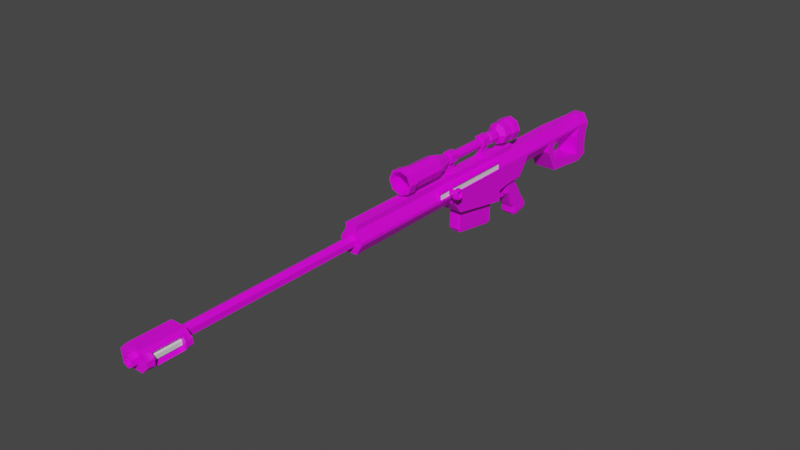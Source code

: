 # Source: LS-50.blend  (saved by Blender 3.2.14; exported with 4.5.12 LTS)
import bpy
from mathutils import Matrix  # noqa: F401  (used for matrix-valued properties, if any)

bpy.ops.wm.read_factory_settings(use_empty=True)
scene = bpy.context.scene
scene.name = 'Scene'

# ---- collections
col_collection = bpy.data.collections.new('Collection'); scene.collection.children.link(col_collection)

# ---- images (referenced by path relative to the original .blend; pixels are not part of the script)
import os
ASSET_DIR = os.environ.get("B2B_ASSET_DIR", "")  # directory of the original .blend (textures are referenced by path, not embedded)
HERE = os.path.dirname(os.path.abspath(__file__))  # packed textures are extracted next to this script under _unpacked/

def load_image(name, relpath, width, height, colorspace="sRGB"):
    """Load a texture the original file referenced (path relative to the .blend, or extracted next to this script)."""
    p = next((c for c in (os.path.join(HERE, relpath), os.path.join(ASSET_DIR, relpath)) if relpath and os.path.exists(c)), "")
    if p:
        img = bpy.data.images.load(p, check_existing=True)
        img.name = name
    else:  # same state as the original file: an image datablock whose file is absent (Cycles renders it pink)
        img = bpy.data.images.new(name, width, height)
        img.source = "FILE"
        img.filepath = "//" + (relpath or name)
    img.colorspace_settings.name = colorspace
    return img
img_8x8base_png = load_image('8x8Base.png', '8x8Base.png', 1024, 1024, 'sRGB')

# ---- materials (node trees are filled in below, after node groups)
mat_material = bpy.data.materials.new('Material')
mat_material.alpha_threshold = 0.0
mat_material.use_transparent_shadow = False
mat_material.line_color = (0.0, 0.0, 0.0, 1.0)
mat_material_001 = bpy.data.materials.new('Material.001')
mat_material_001.use_transparent_shadow = False

# ---- node groups
ng_auto_smooth = bpy.data.node_groups.new('Auto Smooth', 'GeometryNodeTree')
_s = ng_auto_smooth.interface.new_socket(name='Geometry', in_out='OUTPUT', socket_type='NodeSocketGeometry')
_s = ng_auto_smooth.interface.new_socket(name='Geometry', in_out='INPUT', socket_type='NodeSocketGeometry')
_s = ng_auto_smooth.interface.new_socket(name='Angle', in_out='INPUT', socket_type='NodeSocketFloat')
_s.subtype = 'ANGLE'
_s.min_value = 0.0
_s.max_value = 3.142
ng_auto_smooth.is_modifier = True
_N = ng_auto_smooth.nodes; _L = ng_auto_smooth.links
n0 = _N.new('NodeGroupOutput'); n0.name = 'Group Output'; n0.location = (480, -100)
n1 = _N.new('NodeGroupInput'); n1.name = 'Group Input'; n1.location = (-420, -300)
n2 = _N.new('NodeGroupInput'); n2.name = 'Group Input.001'; n2.location = (-60, -100)
n3 = _N.new('GeometryNodeSetShadeSmooth'); n3.name = 'Set Shade Smooth'; n3.location = (120, -100)
n3.domain = 'EDGE'
n4 = _N.new('GeometryNodeSetShadeSmooth'); n4.name = 'Set Shade Smooth.001'; n4.location = (300, -100)
n5 = _N.new('GeometryNodeInputMeshEdgeAngle'); n5.name = 'Edge Angle'; n5.location = (-420, -220)
n6 = _N.new('GeometryNodeInputEdgeSmooth'); n6.name = 'Is Edge Smooth'; n6.location = (-60, -160)
n7 = _N.new('GeometryNodeInputShadeSmooth'); n7.name = 'Is Face Smooth'; n7.location = (-240, -340)
n8 = _N.new('FunctionNodeBooleanMath'); n8.name = 'Boolean Math'; n8.location = (-60, -220)
n9 = _N.new('FunctionNodeCompare'); n9.name = 'Compare'; n9.location = (-240, -180)
n9.operation = 'LESS_EQUAL'
_L.new(n5.outputs[0], n9.inputs[0])
_L.new(n4.outputs[0], n0.inputs[0])
_L.new(n1.outputs[1], n9.inputs[1])
_L.new(n9.outputs[0], n8.inputs[0])
_L.new(n7.outputs[0], n8.inputs[1])
_L.new(n2.outputs[0], n3.inputs[0])
_L.new(n6.outputs[0], n3.inputs[1])
_L.new(n3.outputs[0], n4.inputs[0])
_L.new(n8.outputs[0], n3.inputs[2])
n0.is_active_output = True

# ---- material node trees
mat_material.use_nodes = True; mat_material.node_tree.nodes.clear()
_N = mat_material.node_tree.nodes; _L = mat_material.node_tree.links
n0 = _N.new('ShaderNodeOutputMaterial'); n0.name = 'Material Output'; n0.location = (300, 300)
n1 = _N.new('ShaderNodeBsdfPrincipled'); n1.name = 'Principled BSDF'; n1.location = (10, 300)
n1.distribution = 'GGX'
n1.subsurface_method = 'RANDOM_WALK_SKIN'
n1.inputs[2].default_value = 0.4
n1.inputs[3].default_value = 1.45
n1.inputs[27].default_value = (0.0, 0.0, 0.0, 1.0)
n1.inputs[28].default_value = 1.0
n2 = _N.new('ShaderNodeTexImage'); n2.name = 'Image Texture'; n2.location = (-595, 111)
n2.image = img_8x8base_png
n2.interpolation = 'Closest'
_L.new(n1.outputs[0], n0.inputs[0])
_L.new(n2.outputs[0], n1.inputs[0])
n0.is_active_output = True
mat_material_001.use_nodes = True; mat_material_001.node_tree.nodes.clear()
_N = mat_material_001.node_tree.nodes; _L = mat_material_001.node_tree.links
n0 = _N.new('ShaderNodeBsdfPrincipled'); n0.name = 'Principled BSDF'; n0.location = (10, 300)
n0.distribution = 'GGX'
n0.subsurface_method = 'RANDOM_WALK_SKIN'
n0.inputs[3].default_value = 1.45
n0.inputs[27].default_value = (0.0, 0.0, 0.0, 1.0)
n0.inputs[28].default_value = 1.0
n1 = _N.new('ShaderNodeOutputMaterial'); n1.name = 'Material Output'; n1.location = (300, 300)
_L.new(n0.outputs[0], n1.inputs[0])
n1.is_active_output = True

# ---- world
world_world = bpy.data.worlds.new('World'); scene.world = world_world
world_world.use_nodes = True; world_world.node_tree.nodes.clear()
_N = world_world.node_tree.nodes; _L = world_world.node_tree.links
n0 = _N.new('ShaderNodeOutputWorld'); n0.name = 'World Output'; n0.location = (300, 300)
n1 = _N.new('ShaderNodeBackground'); n1.name = 'Background'; n1.location = (10, 300)
n1.inputs[0].default_value = (0.05088, 0.05088, 0.05088, 1.0)
_L.new(n1.outputs[0], n0.inputs[0])
n0.is_active_output = True
world_world.color = (0.05088, 0.05088, 0.05088)
world_world.use_sun_shadow = False
world_world.sun_shadow_jitter_overblur = 0.0

# ---- meshes
me_cube = bpy.data.meshes.new('Cube')
me_cube.from_pydata([(1.0, 11.18, 0.8117), (1.0, -7.175, -1.021), (0.0, 11.01, -2.481), (1.0, 11.8, -1.141), (0.0, -7.175, -1.021), (0.0, -19.21, 1.857), (1.0, 11.13, -0.008059), (0.0, -7.93, -0.02477), (1.0, 11.98, -2.08), (1.0, -1.776, -2.017), (1.0, -0.3604, 0.8226), (0.0, -19.22, -0.04986), (0.0, -0.2898, -1.015), (1.0, -0.3338, 0.2992), (1.0, 1.171, 0.8062), (0.0, -19.21, 0.8098), (0.0, 1.218, -0.9661), (1.0, 1.186, 0.3904), (0.0, -1.776, -2.017), (1.0, 6.808, -2.081), (0.0, 6.965, -1.206), (0.0, 6.808, -2.081), (1.0, 6.373, -0.08417), (1.0, -19.21, 0.8098), (0.0, 10.84, -2.525), (1.0, 10.4, -0.0878), (0.0, -4.887, 2.363), (0.0, -7.514, -0.5867), (1.0, -0.3118, -0.358), (1.0, 1.202, -0.2878), (1.0, 6.965, -1.206), (1.0, 10.6, -1.713), (0.0, 11.03, 1.845), (0.0, -19.2, 2.333), (0.5, -7.896, 1.899), (0.5, -7.894, 2.374), (0.0, 1.178, 1.847), (0.2129, 6.373, -0.08417), (0.0, 6.871, 1.883), (0.0, 12.18, 0.8729), (1.0, 12.18, 0.8729), (0.0, 11.98, -2.08), (0.0, 11.8, -1.141), (1.0, 11.9, -0.08128), (0.0, 11.9, -0.08128), (0.0, 12.27, 1.673), (1.0, 0.5968, 0.8124), (1.0, 0.6163, 0.3562), (1.0, 0.6343, -0.3142), (0.0, -7.894, 2.374), (0.5, -7.175, -1.021), (0.5, 6.808, -2.081), (0.5, -19.21, 0.8098), (0.5, -7.514, -0.5867), (0.5, 12.18, 0.8729), (0.5, 11.98, -2.08), (0.5, 11.9, -0.08128), (0.5, 11.8, -1.141), (0.0, 0.604, 1.853), (0.5, -19.21, 1.857), (0.5, -0.3532, 1.863), (0.5, 1.178, 1.847), (0.5, 0.604, 1.853), (0.0, -0.3509, 2.338), (0.0, 0.6062, 2.328), (0.5, -19.2, 2.333), (0.5, -0.3509, 2.338), (0.5, 0.6062, 2.328), (0.0, -19.14, 1.408), (0.0, -39.54, 1.279), (0.4221, -19.14, 1.164), (0.3107, -39.12, 1.1), (0.4221, -19.14, 0.6769), (0.3107, -39.12, 0.7413), (0.0, -19.14, 0.4332), (0.0, -39.54, 0.5619), (0.0, -35.44, 0.09033), (0.0, -35.44, 1.703), (0.0, -39.03, 0.09033), (0.0, -39.03, 1.703), (0.0, -2.147, -3.729), (0.0, -2.113, 0.1963), (0.0, -6.735, -2.922), (0.0, -6.641, 0.1963), (1.0, 10.65, 0.8464), (1.0, 10.84, -2.525), (0.0, 10.65, 1.887), (0.1867, 10.65, 1.887), (0.5, 10.84, -2.525), (1.0, -19.21, 1.06), (0.6065, -1.889, 1.078), (1.0, 11.15, 1.017), (1.0, -0.3587, 1.065), (1.0, 1.173, 1.046), (1.0, 6.866, 1.076), (1.0, 10.65, 1.072), (0.5, -1.883, 1.875), (0.5, -1.776, -2.017), (0.5, -19.22, -0.04986), (0.5, -7.93, -0.02477), (1.0, -7.93, -0.02477), (0.0, 10.6, -1.713), (1.0, 6.864, 0.843), (0.5, 6.871, 1.883), (1.0, 10.65, 1.075), (0.5, -1.656, -1.034), (0.2129, 10.4, -0.0878), (0.5, 5.761, 1.88), (0.1888, 10.65, 1.887), (0.4472, 1.209, -4.556), (0.0, 5.755, -0.1071), (0.5, 5.755, -0.1071), (0.0, 2.376, 1.866), (0.5, 2.376, 1.866), (0.5, 2.425, -0.07303), (0.0, 5.761, 1.88), (0.0, 2.425, -0.07303), (1.0, 5.754, 0.8396), (1.0, 5.755, -0.1071), (1.0, 2.368, 0.826), (0.2129, 6.373, -0.08417), (2.184e-16, -1.656, -1.034), (0.5, -4.89, 1.887), (1.0, 11.09, -1.153), (1.0, 11.01, -2.481), (0.5, 11.01, -2.481), (0.5, 12.27, 1.673), (0.4296, 11.03, 1.764), (0.4433, 2.848, -4.218), (0.0, 0.7027, -3.262), (0.5, -0.2898, -1.015), (0.5, 1.218, -0.9661), (0.0, 0.4479, -2.777), (0.5, 0.6501, -0.9907), (0.0, -0.2748, -1.973), (0.0, -0.3152, -1.352), (0.0, 0.6501, -0.9907), (0.0, -0.3686, -0.7107), (0.0, 1.024, -4.33), (0.0, 1.143, -0.7107), (0.0, 2.928, -3.937), (0.0, 1.023, -3.799), (0.0, 1.183, -1.338), (0.0, 1.567, -1.875), (0.0, 1.893, -2.392), (0.0, 2.218, -2.961), (0.0, 2.59, -3.419), (0.6076, 2.777, -4.232), (0.6756, 2.607, -4.267), (0.3679, 1.209, -4.556), (0.3679, 2.848, -4.218), (0.0, 1.209, -4.556), (0.0, 2.848, -4.218), (0.0, 1.73, -2.133), (0.0, 0.1255, -2.287), (0.5, -1.716, -1.526), (1.092e-16, -1.716, -1.526), (0.0, -7.344, -0.804), (0.5, -7.344, -0.804), (0.3576, 2.928, -3.937), (0.3576, -0.3686, -0.7107), (0.3576, 1.024, -4.33), (0.3576, 1.143, -0.7107), (0.3576, 1.023, -3.799), (0.3576, 0.7027, -3.262), (0.3576, 0.4479, -2.777), (0.3576, -0.2748, -1.973), (0.3576, -0.3152, -1.352), (0.3576, 2.59, -3.419), (0.3576, 2.218, -2.961), (0.3576, 1.893, -2.392), (0.3576, 1.567, -1.875), (0.3576, 1.183, -1.338), (0.3576, 1.73, -2.133), (0.3576, 0.1255, -2.287), (0.4068, -1.88, -1.616), (0.0, -1.88, -1.616), (0.0, -1.932, -1.996), (0.4068, -1.932, -1.996), (0.0, -0.6625, -2.006), (0.0, -1.064, -1.989), (0.0, -1.523, -1.909), (0.31, -0.3664, -2.35), (0.2623, -0.8899, -2.336), (0.2146, -1.463, -2.272), (0.0, -1.463, -2.272), (0.0, -0.8899, -2.336), (0.0, -0.3664, -2.35), (0.31, -0.6625, -2.006), (0.2623, -1.064, -1.989), (0.2146, -1.523, -1.909), (0.7153, 0.8366, -0.7107), (0.4453, 1.143, -0.7107), (0.6362, 1.053, -0.7107), (0.4453, 2.928, -3.937), (0.7153, 2.648, -3.994), (0.6362, 2.846, -3.953), (0.7153, 0.8751, -1.341), (0.4453, 1.183, -1.338), (0.6362, 1.093, -1.339), (0.7153, 1.265, -1.891), (0.4453, 1.567, -1.875), (0.6362, 1.479, -1.88), (0.7153, 1.622, -2.464), (0.4453, 1.893, -2.392), (0.6362, 1.814, -2.413), (0.7153, 1.937, -3.017), (0.4453, 2.218, -2.961), (0.6362, 2.136, -2.977), (0.4453, 2.59, -3.419), (0.7153, 2.316, -3.486), (0.6362, 2.509, -3.439), (0.4453, 1.73, -2.133), (0.7153, 1.434, -2.162), (0.6362, 1.643, -2.142), (0.4497, -0.3686, -0.7107), (0.7153, -0.07501, -0.7107), (0.6375, -0.2826, -0.7107), (0.7153, 1.289, -4.275), (0.4497, 1.024, -4.33), (0.6375, 1.102, -4.314), (0.7153, -0.02078, -1.349), (0.4497, -0.3152, -1.352), (0.6375, -0.229, -1.351), (0.4497, -0.2748, -1.973), (0.7153, 0.02208, -1.957), (0.6375, -0.1879, -1.969), (0.7153, 0.7099, -2.707), (0.4497, 0.4479, -2.777), (0.6375, 0.5246, -2.756), (0.7153, 0.9737, -3.208), (0.4497, 0.7027, -3.262), (0.6375, 0.7821, -3.246), (0.4497, 1.023, -3.799), (0.7153, 1.288, -3.735), (0.6375, 1.1, -3.78), (0.7153, 0.4142, -2.26), (0.4497, 0.1255, -2.287), (0.6375, 0.2101, -2.279), (0.6087, 1.276, -4.542), (0.6756, 1.437, -4.509), (0.438, 2.684, -4.353), (0.3794, 2.684, -4.353), (0.6185, 1.589, -4.579), (0.6185, 2.497, -4.391), (0.3794, 1.412, -4.615), (0.441, 1.412, -4.615), (0.5656, 2.63, -4.364), (0.5665, 1.463, -4.605), (0.0, 2.684, -4.353), (0.0, 1.412, -4.615), (0.0756, -1.205, -1.689), (0.0, -0.6542, -0.9126), (0.0, -0.9978, -0.9126), (0.1126, -0.9453, -1.675), (0.1336, -1.005, -1.678), (0.0, -1.205, -1.689), (0.0, -0.9216, -1.11), (0.0, -0.9542, -1.267), (0.0, -1.029, -1.475), (0.0, -0.6741, -1.099), (0.0, -0.706, -1.279), (0.0, -0.7701, -1.462), (0.0, -0.9206, -1.674), (0.0, -1.092, -1.576), (0.0, -0.8281, -1.574), (0.06188, -0.9206, -1.674), (0.1336, -0.7312, -0.9126), (0.06188, -0.6542, -0.9126), (0.1126, -0.6767, -0.9126), (0.1336, -0.7517, -1.102), (0.06188, -0.6741, -1.099), (0.1126, -0.6968, -1.1), (0.1336, -0.7829, -1.275), (0.06188, -0.706, -1.279), (0.1126, -0.7285, -1.278), (0.1336, -0.8505, -1.466), (0.06188, -0.7701, -1.462), (0.1126, -0.7937, -1.463), (0.06188, -0.8281, -1.574), (0.1336, -0.9077, -1.575), (0.1126, -0.8515, -1.574), (0.0756, -0.9978, -0.9126), (0.1336, -0.9324, -0.9126), (0.1166, -0.9786, -0.9126), (0.0756, -0.9216, -1.11), (0.1336, -0.8572, -1.107), (0.1166, -0.9027, -1.109), (0.0756, -0.9542, -1.267), (0.1336, -0.8906, -1.27), (0.1166, -0.9356, -1.268), (0.0756, -1.029, -1.475), (0.1336, -0.9625, -1.472), (0.1166, -1.01, -1.474), (0.1336, -1.026, -1.576), (0.0756, -1.092, -1.576), (0.1166, -1.073, -1.576), (0.1166, -1.184, -1.688), (0.1336, -1.135, -1.686), (0.0, -1.228, -1.723), (0.06384, -1.228, -1.723), (0.0854, -1.217, -1.724), (0.09434, -1.191, -1.726), (0.09434, -1.123, -1.733), (0.0, -1.079, -1.737), (0.05663, -1.079, -1.737), (0.08329, -1.092, -1.736), (0.05634, -1.225, -1.744), (0.07128, -1.217, -1.744), (0.0, -1.225, -1.744), (0.07747, -1.199, -1.746), (0.07747, -1.152, -1.751), (0.0, -1.121, -1.754), (0.05134, -1.121, -1.754), (0.06982, -1.13, -1.753), (0.7958, -38.45, 0.5968), (1.279, -38.76, 0.6798), (1.279, -38.76, 1.113), (0.7958, -38.45, 1.196), (1.279, -35.71, 0.6798), (0.7958, -36.02, 0.5968), (0.7958, -36.02, 1.196), (1.279, -35.71, 1.113), (0.0, -39.54, 1.408), (0.4221, -39.54, 1.164), (0.4221, -39.54, 0.6769), (0.0, -39.54, 0.4332), (0.0, -39.12, 1.279), (0.3107, -39.54, 1.1), (0.3107, -39.54, 0.7413), (0.0, -39.12, 0.5619), (0.0, -19.21, 1.072), (1.0, 0.5985, 1.054), (0.3537, -7.834, 1.102), (0.5, -19.21, 1.07), (1.0, 2.37, 1.064), (1.0, 5.756, 1.076), (0.5241, -6.584, -2.949), (0.3722, -6.735, -2.922), (0.3722, -6.641, 0.1963), (0.5241, -6.489, 0.1963), (0.2996, -2.147, -3.729), (0.5241, -2.371, -3.689), (0.5241, -2.338, 0.1963), (0.2996, -2.113, 0.1963), (0.0, -2.359, -3.926), (0.0, -6.525, -3.261), (0.3642, -6.525, -3.261), (0.5017, -6.388, -3.283), (0.5017, -2.562, -3.894), (0.2984, -2.359, -3.926), (1.0, -7.812, 0.8089), (1.0, -4.711, -0.5251), (1.0, -7.514, -0.5867), (1.0, -1.89, 0.8351), (1.0, -1.866, 0.2072), (1.0, -7.344, -0.804), (1.0, -1.716, -1.526), (0.599, -4.884, 1.729), (0.4801, -4.861, 1.09), (1.0, -4.851, 0.822), (0.5, -4.887, 2.363), (1.0, -4.891, 0.1145), (1.0, -4.53, -1.165), (0.5, -4.475, -1.519), (0.0, -4.475, -1.519), (1.0, -4.475, -1.519), (1.279, -39.03, 0.6798), (0.6892, -39.03, 0.09033), (0.6892, -35.44, 0.09033), (1.279, -35.44, 0.6798), (1.279, -35.44, 1.113), (0.6892, -35.44, 1.703), (0.6892, -39.03, 1.703), (1.279, -39.03, 1.113), (1.287, -38.45, 0.5887), (0.8801, -38.76, 0.2812), (0.8801, -35.71, 0.2812), (1.287, -36.02, 0.5887), (1.287, -36.02, 1.204), (0.8801, -35.71, 1.512), (0.8801, -38.76, 1.512), (1.287, -38.45, 1.204), (0.934, -38.45, 0.735), (1.046, -38.45, 0.3471), (1.046, -36.02, 0.3471), (0.934, -36.02, 0.735), (0.934, -36.02, 1.058), (1.046, -36.02, 1.446), (1.046, -38.45, 1.446), (0.934, -38.45, 1.058), (0.9153, -9.901, 1.013), (0.9153, -9.901, 1.608), (0.9153, -1.917, 1.013), (0.9153, -1.917, 1.608), (0.0, -1.833, 0.9293), (0.0, -1.833, 1.692), (0.0, -9.985, 0.9293), (0.0, -9.985, 1.692), (1.057, -1.833, 1.692), (1.057, -1.833, 0.9293), (1.057, -9.985, 0.9293), (1.057, -9.985, 1.692), (1.057, -1.917, 1.608), (1.057, -1.917, 1.013), (1.057, -9.901, 1.013), (1.057, -9.901, 1.608), (0.5, -10.02, -0.02941), (0.5, -9.989, 2.367), (0.0, -10.02, -0.02941), (1.0, -9.941, 1.094), (0.5, -1.881, 2.351), (1.0, -1.889, 1.078), (0.0, -1.881, 2.351), (1.0, -1.656, -1.034), (0.3494, 10.65, 1.726), (0.599, -19.21, 1.699), (0.599, 6.87, 1.723), (0.599, 1.177, 1.688), (0.599, -0.3543, 1.705), (0.3477, 10.65, 1.726), (0.5425, 11.05, 1.616), (0.599, 12.25, 1.514), (0.599, -7.884, 1.741), (0.599, 0.6029, 1.695), (0.599, 5.76, 1.721), (0.599, 2.375, 1.708), (0.599, -1.884, 1.718), (0.7472, -9.941, 1.094), (0.0, -9.989, 2.367), (1.0, -9.923, 0.8091), (0.5, -9.991, 1.891), (0.599, -9.981, 1.733), (0.2129, 10.4, -0.0878), (0.0, 6.965, -1.206), (0.0, 6.373, -0.08417), (0.0, 6.373, -0.08417), (0.0, 10.4, -0.0878), (0.0, 10.6, -1.713), (0.2129, 10.4, -0.0878), (0.0, 10.6, -1.713), (0.0, 10.4, -0.0878), (1.0, -1.889, 1.078), (0.5, -1.881, 2.351), (0.0, -1.881, 2.351), (1.0, -1.656, -1.034), (0.599, -1.884, 1.718), (1.0, -1.866, 0.2072), (1.0, -1.89, 0.8351), (0.5, -1.883, 1.875), (0.0, -1.656, -1.034), (1.0, -1.889, 1.078), (0.5, -1.656, -1.034), (0.599, -1.884, 1.718), (0.5, -1.881, 2.351), (0.0, -1.881, 2.351), (1.0, -1.656, -1.034), (1.0, -1.866, 0.2072), (1.0, -1.89, 0.8351), (0.5, -1.883, 1.875), (0.7652, 0.6513, -0.9874), (1.0, 0.6461, -0.7498), (0.9312, 0.6502, -0.9166), (1.0, -0.2976, -0.7806), (0.7652, -0.2898, -1.015), (0.9312, -0.2921, -0.9465), (1.0, 1.212, -0.7313), (0.7652, 1.218, -0.9661), (0.9258, 1.397, -0.8336), (0.9312, 1.216, -0.8973), (0.7652, -1.656, -1.034), (1.0, -1.656, -1.034), (1.0, -1.656, -1.034), (0.9312, -1.656, -1.034), (0.4388, -3.473, 2.233), (0.2328, -3.473, 3.257), (0.4388, -2.7, 2.233), (0.2328, -2.7, 3.257), (0.0, -2.7, 2.233), (0.0, -2.7, 3.257), (0.0, -3.473, 2.233), (0.0, -3.473, 3.257), (0.4388, -7.798, 2.205), (0.1403, -7.798, 3.229), (0.4388, -7.025, 2.205), (0.1403, -7.025, 3.229), (0.0, -7.025, 2.205), (0.0, -7.025, 3.229), (0.0, -7.798, 2.205), (0.0, -7.798, 3.229), (0.0, -9.586, 4.573), (0.0, -12.65, 4.573), (0.6555, -9.586, 4.302), (0.6555, -12.65, 4.302), (0.927, -9.586, 3.646), (0.927, -12.65, 3.646), (0.6555, -9.586, 2.991), (0.6555, -12.65, 2.991), (0.0, -9.586, 2.719), (0.0, -12.65, 2.719), (0.0, -7.842, 4.038), (0.2773, -7.842, 3.924), (0.3922, -7.842, 3.646), (0.2773, -7.842, 3.369), (0.0, -7.842, 3.254), (0.0, -2.611, 4.038), (0.2773, -2.611, 3.924), (0.3922, -2.611, 3.646), (0.2773, -2.611, 3.369), (0.0, -2.611, 3.254), (0.0, -2.374, 4.18), (0.3775, -2.374, 4.024), (0.5339, -2.374, 3.646), (0.3775, -2.374, 3.269), (0.0, -2.374, 3.112), (0.0, -1.676, 4.18), (0.3775, -1.676, 4.024), (0.5339, -1.676, 3.646), (0.3775, -1.676, 3.269), (0.0, -1.676, 3.112), (0.0, -1.439, 4.084), (0.3093, -1.439, 3.955), (0.4374, -1.439, 3.646), (0.3093, -1.439, 3.337), (0.0, -1.439, 3.209), (0.0, -1.23, 4.084), (0.3093, -1.23, 3.955), (0.4374, -1.23, 3.646), (0.3093, -1.23, 3.337), (0.0, -1.23, 3.209), (0.0, -0.9649, 4.571), (0.654, -0.9649, 4.3), (0.9249, -0.9649, 3.646), (0.654, -0.9649, 2.992), (0.0, -0.9649, 2.721), (0.0, -0.08612, 4.571), (0.654, -0.08612, 4.3), (0.9249, -0.08612, 3.646), (0.654, -0.08612, 2.992), (0.0, -0.08612, 2.721), (0.0, 0.1371, 4.662), (0.7181, 0.1371, 4.364), (1.016, 0.1371, 3.646), (0.7181, 0.1371, 2.928), (0.0, 0.1371, 2.631), (0.6023, -0.3341, 4.249), (0.8518, -0.3341, 3.646), (0.6023, -0.3341, 3.044), (0.0, -12.82, 4.734), (0.7695, -12.82, 4.416), (1.088, -12.82, 3.646), (0.7695, -12.82, 2.877), (0.0, -12.82, 2.558), (0.0, -13.6, 4.537), (0.6296, -10.97, 4.276), (0.8904, -10.97, 3.646), (0.6296, -10.97, 3.017), (0.0, -13.6, 2.756), (0.0, -2.7, 4.204), (0.0, -7.025, 2.717), (0.0, -7.798, 2.717), (0.0, -3.473, 4.204), (0.0, -7.025, 4.176), (0.1403, -7.798, 2.717), (0.1403, -7.025, 2.717), (0.0, -7.798, 4.176), (0.2578, -2.7, 4.204), (0.4388, -2.7, 4.023), (0.4388, -3.473, 4.023), (0.2578, -3.473, 4.204), (0.2578, -7.025, 4.176), (0.4388, -7.025, 3.995), (0.4388, -7.798, 3.995), (0.2578, -7.798, 4.176), (0.2939, -7.798, 3.229), (0.4388, -7.798, 3.374), (0.4388, -7.025, 3.374), (0.2939, -7.025, 3.229), (0.0, 0.8764, 2.794), (0.0, 0.8764, 4.498), (0.0, -13.6, 4.734), (0.7695, -13.6, 4.416), (1.088, -13.6, 3.646), (0.7695, -13.6, 2.877), (0.0, -13.6, 2.558), (0.0, -10.97, 4.537), (0.6296, -13.6, 4.276), (0.8904, -13.6, 3.646), (0.6296, -13.6, 3.017), (0.0, -10.97, 2.756), (0.7181, 0.8764, 4.364), (0.0, 0.8764, 4.662), (1.016, 0.8764, 3.646), (0.7181, 0.8764, 2.928), (0.0, 0.8764, 2.631), (0.6023, 0.8764, 4.249), (0.0, -0.3341, 4.498), (0.8518, 0.8764, 3.646), (0.6023, 0.8764, 3.044), (0.0, -0.3341, 2.794), (0.2328, -2.7, 2.745), (0.2328, -3.473, 2.745), (0.0, -3.473, 2.745), (0.0, -2.7, 2.745), (0.4388, -2.7, 3.372), (0.3236, -2.7, 3.257), (0.3236, -3.473, 3.257), (0.4388, -3.473, 3.372)], [], [(364, 366, 1, 50), (125, 2, 41, 55), (53, 99, 7, 27), (0, 6, 43, 40), (47, 46, 10, 13), (48, 47, 13, 28), (119, 17, 29), (119, 14, 17), (114, 119, 29, 466, 468), (51, 19, 118, 111), (88, 85, 19, 51), (22, 30, 20, 37), (123, 6, 25, 31), (125, 124, 85, 88), (6, 0, 84, 25), (124, 123, 31, 85), (85, 31, 30, 19), (30, 22, 118, 19), (472, 471, 456, 445, 414), (133, 460, 464, 130), (158, 53, 27, 157), (113, 112, 36, 61), (103, 38, 115, 107), (127, 32, 86, 87), (6, 123, 3, 43), (98, 52, 15, 11), (56, 54, 40, 43), (57, 56, 43, 3), (55, 57, 3, 8), (54, 39, 45, 126), (123, 124, 8, 3), (131, 467, 460, 133), (29, 17, 47, 48), (17, 14, 46, 47), (32, 127, 126, 45), (41, 42, 57, 55), (42, 44, 56, 57), (44, 39, 54, 56), (409, 407, 98, 11), (331, 334, 59, 5), (84, 95, 104), (40, 54, 126, 422), (356, 353, 53, 158), (2, 125, 88, 24), (24, 88, 51, 21), (334, 89, 416, 59), (21, 51, 111, 110), (116, 114, 131, 16), (353, 100, 99, 53), (124, 125, 55, 8), (365, 364, 50, 4), (60, 62, 67, 66), (5, 59, 65, 33), (122, 96, 411, 361), (61, 36, 58, 62), (408, 429, 33, 65), (361, 26, 49, 35), (67, 64, 63, 66), (459, 60, 66, 454), (62, 58, 64, 67), (68, 323, 324, 70), (70, 324, 325, 72), (72, 325, 326, 74), (368, 367, 374, 373, 79, 78), (386, 387, 390, 383), (338, 82, 346, 347), (338, 339, 83, 82), (80, 81, 344, 341), (372, 77, 79, 373), (76, 77, 372, 371, 370, 369), (358, 423, 333, 359), (424, 419, 92, 332), (426, 418, 93, 335), (417, 425, 336, 94), (421, 420, 95, 91), (418, 424, 332, 93), (420, 415, 104, 95), (432, 423, 34, 431), (431, 34, 35, 408), (31, 25, 106, 101), (156, 155, 97, 18), (155, 357, 9, 97), (351, 99, 100), (407, 99, 351, 430), (98, 23, 52), (30, 31, 101, 20), (415, 417, 94, 104), (108, 87, 103), (87, 86, 38, 103), (37, 102, 22), (84, 106, 25), (84, 102, 37, 106), (166, 167, 135, 134), (22, 102, 117, 118), (425, 426, 335, 336), (110, 111, 114, 116), (107, 115, 112, 113), (117, 111, 118), (106, 37, 120, 433), (114, 111, 117, 119), (452, 470, 472, 414, 105), (450, 452, 105, 121), (427, 90, 412), (84, 0, 91, 95), (422, 421, 91, 40), (91, 0, 40), (237, 224, 166, 174), (161, 163, 141, 138), (197, 191, 216, 221), (219, 233, 163, 161), (185, 184, 178, 177), (463, 28, 456, 471), (133, 131, 16, 136), (461, 48, 28, 463), (130, 133, 136, 12), (164, 165, 132, 129), (167, 160, 137, 135), (163, 164, 129, 141), (162, 139, 137, 160), (224, 222, 167, 166), (152, 150, 242, 249), (231, 228, 165, 164), (173, 171, 201, 212), (159, 168, 209, 194), (168, 169, 207, 209), (206, 203, 227, 230), (170, 173, 212, 204), (171, 172, 198, 201), (169, 170, 204, 207), (228, 237, 174, 165), (165, 174, 154, 132), (121, 105, 155, 156), (105, 414, 357, 155), (1, 356, 158, 50), (50, 158, 157, 4), (366, 363, 356, 1), (233, 231, 164, 163), (144, 153, 173, 170), (143, 142, 172, 171), (153, 143, 171, 173), (145, 144, 170, 169), (146, 145, 169, 168), (140, 146, 168, 159), (161, 138, 151, 149), (210, 206, 230, 234), (191, 193, 192, 162, 160, 215, 217, 216), (203, 213, 236, 227), (213, 200, 225, 236), (142, 139, 162, 172), (195, 210, 234, 218), (218, 220, 239, 240), (200, 197, 221, 225), (178, 175, 176, 177), (184, 190, 175, 178), (190, 181, 176, 175), (166, 134, 179, 188), (188, 179, 180, 189), (189, 180, 181, 190), (174, 166, 188, 182), (182, 188, 189, 183), (183, 189, 190, 184), (154, 174, 182, 187), (187, 182, 183, 186), (186, 183, 184, 185), (191, 197, 199, 193), (193, 199, 198, 192), (210, 195, 196, 211), (211, 196, 194, 209), (197, 200, 202, 199), (199, 202, 201, 198), (213, 203, 205, 214), (214, 205, 204, 212), (203, 206, 208, 205), (205, 208, 207, 204), (206, 210, 211, 208), (208, 211, 209, 207), (200, 213, 214, 202), (202, 214, 212, 201), (172, 162, 192, 198), (231, 233, 235, 232), (232, 235, 234, 230), (228, 231, 232, 229), (229, 232, 230, 227), (237, 228, 229, 238), (238, 229, 227, 236), (222, 224, 226, 223), (223, 226, 225, 221), (215, 222, 223, 217), (217, 223, 221, 216), (233, 219, 220, 235), (235, 220, 218, 234), (224, 237, 238, 226), (226, 238, 236, 225), (222, 215, 160, 167), (147, 148, 244, 247), (195, 218, 240, 148), (220, 219, 109, 239), (194, 196, 147, 128), (140, 159, 150, 152), (219, 161, 149, 109), (159, 194, 128, 150), (196, 195, 148, 147), (242, 241, 247, 244, 243, 248, 246, 245), (249, 242, 245, 250), (128, 147, 247, 241), (239, 109, 246, 248), (240, 239, 248, 243), (150, 128, 241, 242), (149, 151, 250, 245), (109, 149, 245, 246), (148, 240, 243, 244), (261, 260, 271, 274), (260, 252, 268, 271), (263, 265, 279, 266), (273, 270, 286, 289), (270, 267, 283, 286), (280, 276, 292, 294), (295, 291, 259, 264), (276, 273, 289, 292), (265, 262, 277, 279), (297, 251, 300, 301), (262, 261, 274, 277), (291, 288, 258, 259), (288, 285, 257, 258), (285, 282, 253, 257), (267, 269, 268, 252, 253, 282, 284, 283), (280, 255, 254, 281), (281, 254, 266, 279), (267, 270, 272, 269), (269, 272, 271, 268), (270, 273, 275, 272), (272, 275, 274, 271), (273, 276, 278, 275), (275, 278, 277, 274), (276, 280, 281, 278), (278, 281, 279, 277), (251, 295, 264, 256), (295, 251, 297, 296), (296, 297, 298, 294), (282, 285, 287, 284), (284, 287, 286, 283), (285, 288, 290, 287), (287, 290, 289, 286), (288, 291, 293, 290), (290, 293, 292, 289), (291, 295, 296, 293), (293, 296, 294, 292), (255, 280, 294, 298), (305, 306, 314, 313), (263, 266, 305, 304), (266, 254, 306, 305), (255, 298, 302, 303), (298, 297, 301, 302), (254, 255, 303, 306), (251, 256, 299, 300), (312, 313, 314, 311, 310, 308, 307, 309), (304, 305, 313, 312), (302, 301, 308, 310), (306, 303, 311, 314), (300, 299, 309, 307), (303, 302, 310, 311), (301, 300, 307, 308), (315, 320, 386, 383), (321, 318, 390, 387), (76, 369, 368, 78), (327, 330, 73, 71), (69, 328, 324, 323), (328, 329, 325, 324), (329, 75, 326, 325), (327, 71, 328, 69), (71, 73, 329, 328), (73, 330, 75, 329), (119, 117, 336, 335), (102, 84, 104, 94), (430, 410, 89, 23), (52, 23, 89, 334), (117, 102, 94, 336), (46, 14, 93, 332), (10, 46, 332, 92), (15, 52, 334, 331), (458, 10, 92, 451), (360, 354, 90, 359), (14, 119, 335, 93), (339, 338, 337, 340), (343, 344, 81, 83, 339, 340), (343, 342, 341, 344), (342, 343, 340, 337), (345, 350, 349, 348, 347, 346), (337, 338, 347, 348), (80, 341, 350, 345), (342, 337, 348, 349), (341, 342, 349, 350), (351, 100, 362, 360), (9, 357, 363, 366), (96, 122, 358, 427), (97, 9, 366, 364), (411, 413, 26, 361), (352, 363, 357, 414), (351, 360, 359, 333), (427, 358, 359, 90), (362, 352, 414, 355), (100, 353, 352, 362), (360, 362, 355, 354), (353, 356, 363, 352), (18, 97, 364, 365), (34, 122, 361, 35), (376, 316, 367, 368), (377, 376, 368, 369), (319, 377, 369, 370), (380, 322, 371, 372), (381, 380, 372, 373), (317, 381, 373, 374), (322, 319, 370, 371), (316, 317, 374, 367), (384, 375, 316, 376), (385, 384, 376, 377), (378, 385, 377, 319), (388, 379, 322, 380), (389, 388, 380, 381), (382, 389, 381, 317), (379, 378, 319, 322), (375, 382, 317, 316), (315, 383, 375, 384), (320, 315, 384, 385), (386, 320, 385, 378), (321, 387, 379, 388), (318, 321, 388, 389), (390, 318, 389, 382), (387, 386, 378, 379), (383, 390, 382, 375), (395, 396, 399, 400), (393, 394, 392, 391), (395, 400, 401, 397), (399, 396, 398, 402), (401, 402, 398, 397), (403, 404, 400, 399), (404, 405, 401, 400), (406, 403, 399, 402), (405, 406, 402, 401), (394, 393, 404, 403), (393, 391, 405, 404), (392, 394, 403, 406), (391, 392, 406, 405), (430, 428, 410), (98, 407, 430, 23), (59, 431, 408, 65), (416, 432, 431, 59), (354, 412, 90), (446, 427, 412, 442), (443, 444, 413, 411), (447, 448, 354, 355), (445, 447, 355, 414), (449, 96, 427, 446), (89, 410, 432, 416), (126, 127, 421, 422), (107, 113, 426, 425), (108, 103, 417, 415), (428, 333, 423, 432), (87, 108, 415, 420), (61, 62, 424, 418), (127, 87, 420, 421), (103, 107, 425, 417), (113, 61, 418, 426), (62, 60, 419, 424), (122, 34, 423, 358), (410, 428, 432), (7, 99, 407, 409), (35, 49, 429, 408), (351, 333, 428, 430), (433, 120, 436, 437), (37, 20, 434, 435), (101, 106, 439, 438), (438, 439, 441, 440), (459, 449, 446, 453), (456, 457, 447, 445), (457, 458, 448, 447), (454, 455, 444, 443), (453, 446, 442, 451), (354, 448, 442, 412), (96, 449, 443, 411), (419, 453, 451, 92), (66, 63, 455, 454), (13, 10, 458, 457), (28, 13, 457, 456), (60, 459, 453, 419), (448, 458, 451, 442), (12, 130, 452, 450), (130, 464, 470, 452), (114, 468, 467, 131), (449, 459, 454, 443), (466, 469, 468), (469, 467, 468), (470, 473, 472), (473, 471, 472), (464, 460, 462, 465), (465, 462, 461, 463), (466, 461, 462, 469), (469, 462, 460, 467), (470, 464, 465, 473), (473, 465, 463, 471), (466, 29, 48, 461), (603, 479, 477, 600), (600, 477, 475, 601), (478, 476, 474, 480), (482, 563, 560, 488), (601, 475, 481, 602), (559, 487, 485, 564), (564, 485, 483, 563), (486, 484, 482, 488), (575, 576, 571, 572), (563, 483, 489, 560), (490, 491, 493, 492), (492, 493, 495, 494), (494, 495, 497, 496), (496, 497, 499, 498), (496, 498, 504, 503), (492, 494, 502, 501), (490, 492, 501, 500), (494, 496, 503, 502), (501, 502, 507, 506), (502, 503, 508, 507), (500, 501, 506, 505), (503, 504, 509, 508), (507, 508, 513, 512), (505, 506, 511, 510), (508, 509, 514, 513), (506, 507, 512, 511), (512, 513, 518, 517), (510, 511, 516, 515), (513, 514, 519, 518), (511, 512, 517, 516), (518, 519, 524, 523), (516, 517, 522, 521), (517, 518, 523, 522), (515, 516, 521, 520), (523, 524, 529, 528), (521, 522, 527, 526), (522, 523, 528, 527), (520, 521, 526, 525), (527, 528, 533, 532), (525, 526, 531, 530), (528, 529, 534, 533), (526, 527, 532, 531), (532, 533, 538, 537), (530, 531, 536, 535), (533, 534, 539, 538), (531, 532, 537, 536), (538, 539, 544, 543), (536, 537, 542, 541), (537, 538, 543, 542), (535, 536, 541, 540), (540, 541, 590, 591), (543, 544, 594, 593), (541, 542, 592, 590), (542, 543, 593, 592), (495, 493, 549, 550), (497, 495, 550, 551), (493, 491, 548, 549), (499, 497, 551, 552), (550, 549, 581, 582), (551, 550, 582, 583), (549, 548, 580, 581), (552, 551, 583, 584), (481, 475, 606, 607, 568, 569, 561), (485, 487, 562, 570, 571, 576, 577), (566, 558, 561, 569), (570, 562, 565, 573), (566, 569, 568, 567), (570, 573, 572, 571), (607, 604, 567, 568), (484, 564, 563, 482), (486, 559, 564, 484), (489, 483, 574, 575, 572, 573, 565), (576, 575, 574, 577), (483, 485, 577, 574), (545, 546, 547, 599, 596), (585, 589, 556, 555, 554), (553, 586, 581, 580), (586, 587, 582, 581), (587, 588, 583, 582), (588, 557, 584, 583), (585, 554, 586, 553), (554, 555, 587, 586), (555, 556, 588, 587), (556, 589, 557, 588), (595, 579, 591, 590), (597, 595, 590, 592), (598, 597, 592, 593), (578, 598, 593, 594), (545, 596, 579, 595), (546, 545, 595, 597), (547, 546, 597, 598), (599, 547, 598, 578), (474, 601, 602, 480), (476, 600, 601, 474), (478, 603, 600, 476), (477, 479, 558, 566, 567, 604, 605), (604, 607, 606, 605), (475, 477, 605, 606)])
me_cube.polygons.foreach_set('material_index', [0, 0, 0, 0, 0, 0, 0, 0, 0, 0, 0, 0, 0, 0, 0, 0, 0, 0, 0, 0, 0, 0, 0, 0, 0, 0, 0, 0, 0, 0, 0, 0, 0, 0, 0, 0, 0, 0, 0, 0, 0, 0, 0, 0, 0, 0, 0, 0, 0, 0, 0, 0, 0, 0, 0, 0, 0, 0, 0, 0, 0, 0, 0, 0, 1, 0, 0, 0, 0, 0, 0, 0, 0, 0, 0, 0, 0, 0, 0, 0, 0, 0, 0, 0, 0, 0, 0, 0, 0, 0, 0, 0, 0, 0, 0, 0, 0, 0, 0, 0, 0, 0, 0, 0, 0, 0, 0, 0, 0, 0, 0, 0, 0, 0, 0, 0, 0, 0, 0, 0, 0, 0, 0, 0, 0, 0, 0, 0, 0, 0, 0, 0, 0, 0, 0, 0, 0, 0, 0, 0, 0, 0, 0, 0, 0, 0, 0, 0, 0, 0, 0, 0, 0, 0, 0, 0, 0, 0, 0, 0, 0, 0, 0, 0, 0, 0, 0, 0, 0, 0, 0, 0, 0, 0, 0, 0, 0, 0, 0, 0, 0, 0, 0, 0, 0, 0, 0, 0, 0, 0, 0, 0, 0, 0, 0, 0, 0, 0, 0, 0, 0, 0, 0, 0, 0, 0, 0, 0, 0, 0, 0, 0, 0, 0, 0, 0, 0, 0, 0, 0, 0, 0, 0, 0, 0, 0, 0, 0, 0, 0, 0, 0, 0, 0, 0, 0, 0, 0, 0, 0, 0, 0, 0, 0, 0, 0, 0, 0, 0, 0, 0, 0, 0, 0, 0, 0, 0, 0, 0, 0, 0, 0, 1, 1, 0, 1, 0, 0, 0, 0, 0, 0, 0, 0, 0, 0, 0, 0, 0, 0, 0, 0, 0, 0, 0, 0, 0, 0, 0, 0, 0, 0, 0, 0, 0, 0, 0, 0, 0, 0, 0, 0, 0, 0, 0, 0, 0, 0, 0, 0, 0, 0, 0, 0, 0, 0, 0, 0, 0, 0, 0, 0, 0, 0, 0, 0, 0, 0, 0, 0, 0, 1, 0, 0, 0, 0, 0, 0, 0, 0, 0, 0, 0, 0, 0, 0, 0, 0, 0, 0, 0, 0, 0, 0, 0, 0, 0, 0, 0, 0, 0, 0, 0, 0, 0, 0, 0, 0, 0, 0, 0, 0, 0, 0, 0, 0, 0, 0, 0, 0, 0, 0, 0, 0, 0, 0, 0, 0, 0, 0, 0, 0, 0, 0, 0, 0, 0, 0, 0, 0, 0, 0, 0, 0, 0, 0, 0, 0, 0, 0, 0, 0, 0, 0, 0, 0, 0, 0, 0, 0, 0, 0, 0, 0, 0, 0, 0, 0, 0, 0, 0, 0, 0, 0, 0, 0, 0, 0, 0, 0, 0, 0, 0, 0, 0, 0, 0, 0, 0, 0, 0, 0, 0, 0, 0, 0, 0, 0, 0, 0, 0, 0, 0, 0, 0, 0, 0, 0, 0, 0, 0, 0, 0, 0, 0, 0, 0, 0, 0, 0, 0, 0, 0, 0, 0, 0, 0, 0, 0, 0, 0, 0, 0, 0, 0, 0, 0, 0, 0])
_uv = me_cube.uv_layers.new(name='UVMap')
_uv.uv.foreach_set('vector', [0.07948, 0.9183, 0.07948, 0.9183, 0.07948, 0.9183, 0.07948, 0.9183, 0.9315, 0.9354, 0.9315, 0.9354, 0.9315, 0.9354, 0.9315, 0.9354, 0.07948, 0.9183, 0.07948, 0.9183, 0.07948, 0.9183, 0.07948, 0.9183, 0.9315, 0.9354, 0.9315, 0.9354, 0.9315, 0.9354, 0.9315, 0.9354, 0.07948, 0.9183, 0.07948, 0.9183, 0.07948, 0.9183, 0.07948, 0.9183, 0.07948, 0.9183, 0.07948, 0.9183, 0.07948, 0.9183, 0.07948, 0.9183, 0.07948, 0.9183, 0.07948, 0.9183, 0.07948, 0.9183, 0.07948, 0.9183, 0.07948, 0.9183, 0.07948, 0.9183, 0.07948, 0.9183, 0.07948, 0.9183, 0.07948, 0.9183, 0.07948, 0.9183, 0.07948, 0.9183, 0.9315, 0.9354, 0.9315, 0.9354, 0.9315, 0.9354, 0.9315, 0.9354, 0.9315, 0.9354, 0.9315, 0.9354, 0.9315, 0.9354, 0.9315, 0.9354, 0.9315, 0.9354, 0.9315, 0.9354, 0.9315, 0.9354, 0.9315, 0.9354, 0.9315, 0.9354, 0.9315, 0.9354, 0.9315, 0.9354, 0.9315, 0.9354, 0.9315, 0.9354, 0.9315, 0.9354, 0.9315, 0.9354, 0.9315, 0.9354, 0.9315, 0.9354, 0.9315, 0.9354, 0.9315, 0.9354, 0.9315, 0.9354, 0.9315, 0.9354, 0.9315, 0.9354, 0.9315, 0.9354, 0.9315, 0.9354, 0.9315, 0.9354, 0.9315, 0.9354, 0.9315, 0.9354, 0.9315, 0.9354, 0.9315, 0.9354, 0.9315, 0.9354, 0.9315, 0.9354, 0.9315, 0.9354, 0.07948, 0.9183, 0.07948, 0.9183, 0.07948, 0.9183, 0.07948, 0.9183, 0.07948, 0.9183, 0.07948, 0.9183, 0.07948, 0.9183, 0.07948, 0.9183, 0.07948, 0.9183, 0.07948, 0.9183, 0.07948, 0.9183, 0.07948, 0.9183, 0.07948, 0.9183, 0.07948, 0.9183, 0.07948, 0.9183, 0.07948, 0.9183, 0.07948, 0.9183, 0.07948, 0.9183, 0.07948, 0.9183, 0.07948, 0.9183, 0.07948, 0.9183, 0.9315, 0.9354, 0.9315, 0.9354, 0.9315, 0.9354, 0.9315, 0.9354, 0.9315, 0.9354, 0.9315, 0.9354, 0.9315, 0.9354, 0.9315, 0.9354, 0.07948, 0.9183, 0.07948, 0.9183, 0.07948, 0.9183, 0.07948, 0.9183, 0.9315, 0.9354, 0.9315, 0.9354, 0.9315, 0.9354, 0.9315, 0.9354, 0.9315, 0.9354, 0.9315, 0.9354, 0.9315, 0.9354, 0.9315, 0.9354, 0.9315, 0.9354, 0.9315, 0.9354, 0.9315, 0.9354, 0.9315, 0.9354, 0.9315, 0.9354, 0.9315, 0.9354, 0.9315, 0.9354, 0.9315, 0.9354, 0.9315, 0.9354, 0.9315, 0.9354, 0.9315, 0.9354, 0.9315, 0.9354, 0.07948, 0.9183, 0.07948, 0.9183, 0.07948, 0.9183, 0.07948, 0.9183, 0.07948, 0.9183, 0.07948, 0.9183, 0.07948, 0.9183, 0.07948, 0.9183, 0.07948, 0.9183, 0.07948, 0.9183, 0.07948, 0.9183, 0.07948, 0.9183, 0.9315, 0.9354, 0.9315, 0.9354, 0.9315, 0.9354, 0.9315, 0.9354, 0.9315, 0.9354, 0.9315, 0.9354, 0.9315, 0.9354, 0.9315, 0.9354, 0.9315, 0.9354, 0.9315, 0.9354, 0.9315, 0.9354, 0.9315, 0.9354, 0.9315, 0.9354, 0.9315, 0.9354, 0.9315, 0.9354, 0.9315, 0.9354, 0.07948, 0.9183, 0.07948, 0.9183, 0.07948, 0.9183, 0.07948, 0.9183, 0.07948, 0.9183, 0.07948, 0.9183, 0.07948, 0.9183, 0.07948, 0.9183, 0.9315, 0.9354, 0.9315, 0.9354, 0.9315, 0.9354, 0.9315, 0.9354, 0.9315, 0.9354, 0.9315, 0.9354, 0.9315, 0.9354, 0.07948, 0.9183, 0.07948, 0.9183, 0.07948, 0.9183, 0.07948, 0.9183, 0.9315, 0.9354, 0.9315, 0.9354, 0.9315, 0.9354, 0.9315, 0.9354, 0.9315, 0.9354, 0.9315, 0.9354, 0.9315, 0.9354, 0.9315, 0.9354, 0.07948, 0.9183, 0.07948, 0.9183, 0.07948, 0.9183, 0.07948, 0.9183, 0.9315, 0.9354, 0.9315, 0.9354, 0.9315, 0.9354, 0.9315, 0.9354, 0.07948, 0.9183, 0.07948, 0.9183, 0.07948, 0.9183, 0.07948, 0.9183, 0.07948, 0.9183, 0.07948, 0.9183, 0.07948, 0.9183, 0.07948, 0.9183, 0.9315, 0.9354, 0.9315, 0.9354, 0.9315, 0.9354, 0.9315, 0.9354, 0.07948, 0.9183, 0.07948, 0.9183, 0.07948, 0.9183, 0.07948, 0.9183, 0.9315, 0.9354, 0.9315, 0.9354, 0.9315, 0.9354, 0.9315, 0.9354, 0.9315, 0.9354, 0.9315, 0.9354, 0.9315, 0.9354, 0.9315, 0.9354, 0.9315, 0.9354, 0.9315, 0.9354, 0.9315, 0.9354, 0.9315, 0.9354, 0.07948, 0.9183, 0.07948, 0.9183, 0.07948, 0.9183, 0.07948, 0.9183, 0.9315, 0.9354, 0.9315, 0.9354, 0.9315, 0.9354, 0.9315, 0.9354, 0.9315, 0.9354, 0.9315, 0.9354, 0.9315, 0.9354, 0.9315, 0.9354, 0.9315, 0.9354, 0.9315, 0.9354, 0.9315, 0.9354, 0.9315, 0.9354, 0.9315, 0.9354, 0.9315, 0.9354, 0.9315, 0.9354, 0.9315, 0.9354, 0.9315, 0.9354, 0.9315, 0.9354, 0.9315, 0.9354, 0.9315, 0.9354, 0.9315, 0.9354, 0.9315, 0.9354, 0.9315, 0.9354, 0.9315, 0.9354, 0.9315, 0.9354, 0.9315, 0.9354, 0.9315, 0.9354, 0.9315, 0.9354, 0.9315, 0.9354, 0.9315, 0.9354, 0.9315, 0.9354, 0.9315, 0.9354, 0.07948, 0.9183, 0.07948, 0.9183, 0.07948, 0.9183, 0.07948, 0.9183, 0.07948, 0.9183, 0.07948, 0.9183, 0.07948, 0.9183, 0.07948, 0.9183, 0.07948, 0.9183, 0.07948, 0.9183, 0.9315, 0.9354, 0.9315, 0.9354, 0.9315, 0.9354, 0.9315, 0.9354, 0.9315, 0.9354, 0.9315, 0.9354, 0.9315, 0.9354, 0.9315, 0.9354, 0.9315, 0.9354, 0.9315, 0.9354, 0.9315, 0.9354, 0.9315, 0.9354, 0.07948, 0.9183, 0.07948, 0.9183, 0.07948, 0.9183, 0.07948, 0.9183, 0.07948, 0.9183, 0.07948, 0.9183, 0.07948, 0.9183, 0.07948, 0.9183, 0.07948, 0.9183, 0.07948, 0.9183, 0.07948, 0.9183, 0.07948, 0.9183, 0.07948, 0.9183, 0.07948, 0.9183, 0.07948, 0.9183, 0.07948, 0.9183, 0.07948, 0.9183, 0.07948, 0.9183, 0.07948, 0.9183, 0.07948, 0.9183, 0.07948, 0.9183, 0.07948, 0.9183, 0.07948, 0.9183, 0.07948, 0.9183, 0.07948, 0.9183, 0.07948, 0.9183, 0.9315, 0.9354, 0.9315, 0.9354, 0.9315, 0.9354, 0.9315, 0.9354, 0.07948, 0.9183, 0.07948, 0.9183, 0.07948, 0.9183, 0.07948, 0.9183, 0.9315, 0.9354, 0.9315, 0.9354, 0.9315, 0.9354, 0.9315, 0.9354, 0.07948, 0.9183, 0.07948, 0.9183, 0.07948, 0.9183, 0.07948, 0.9183, 0.9315, 0.9354, 0.9315, 0.9354, 0.9315, 0.9354, 0.9315, 0.9354, 0.9315, 0.9354, 0.9315, 0.9354, 0.9315, 0.9354, 0.9315, 0.9354, 0.07948, 0.9183, 0.07948, 0.9183, 0.07948, 0.9183, 0.07948, 0.9183, 0.07948, 0.9183, 0.07948, 0.9183, 0.07948, 0.9183, 0.07948, 0.9183, 0.07948, 0.9183, 0.07948, 0.9183, 0.07948, 0.9183, 0.07948, 0.9183, 0.07948, 0.9183, 0.07948, 0.9183, 0.07948, 0.9183, 0.07948, 0.9183, 0.07948, 0.9183, 0.07948, 0.9183, 0.9315, 0.9354, 0.9315, 0.9354, 0.9315, 0.9354, 0.9315, 0.9354, 0.07948, 0.9183, 0.07948, 0.9183, 0.07948, 0.9183, 0.07948, 0.9183, 0.9315, 0.9354, 0.9315, 0.9354, 0.9315, 0.9354, 0.07948, 0.9183, 0.07948, 0.9183, 0.07948, 0.9183, 0.07948, 0.9183, 0.9315, 0.9354, 0.9315, 0.9354, 0.9315, 0.9354, 0.9315, 0.9354, 0.9315, 0.9354, 0.9315, 0.9354, 0.07948, 0.9183, 0.07948, 0.9183, 0.07948, 0.9183, 0.07948, 0.9183, 0.9315, 0.9354, 0.9315, 0.9354, 0.9315, 0.9354, 0.9315, 0.9354, 0.9315, 0.9354, 0.9315, 0.9354, 0.9315, 0.9354, 0.9315, 0.9354, 0.07948, 0.9183, 0.07948, 0.9183, 0.07948, 0.9183, 0.07948, 0.9183, 0.07948, 0.9183, 0.07948, 0.9183, 0.07948, 0.9183, 0.07948, 0.9183, 0.07948, 0.9183, 0.07948, 0.9183, 0.07948, 0.9183, 0.07948, 0.9183, 0.9315, 0.9354, 0.9315, 0.9354, 0.9315, 0.9354, 0.07948, 0.9183, 0.07948, 0.9183, 0.07948, 0.9183, 0.07948, 0.9183, 0.07948, 0.9183, 0.07948, 0.9183, 0.07948, 0.9183, 0.07948, 0.9183, 0.07948, 0.9183, 0.07948, 0.9183, 0.07948, 0.9183, 0.07948, 0.9183, 0.07948, 0.9183, 0.07948, 0.9183, 0.07948, 0.9183, 0.07948, 0.9183, 0.07948, 0.9183, 0.07948, 0.9183, 0.07948, 0.9183, 0.07948, 0.9183, 0.9315, 0.9354, 0.9315, 0.9354, 0.9315, 0.9354, 0.9315, 0.9354, 0.9315, 0.9354, 0.9315, 0.9354, 0.9315, 0.9354, 0.9315, 0.9354, 0.9315, 0.9354, 0.9315, 0.9354, 0.9315, 0.9354, 0.9315, 0.9354, 0.9315, 0.9354, 0.9315, 0.9354, 0.9315, 0.9354, 0.9315, 0.9354, 0.9315, 0.9354, 0.9315, 0.9354, 0.9315, 0.9354, 0.9315, 0.9354, 0.9315, 0.9354, 0.9315, 0.9354, 0.9315, 0.9354, 0.9315, 0.9354, 0.9315, 0.9354, 0.9315, 0.9354, 0.9315, 0.9354, 0.9315, 0.9354, 0.9315, 0.9354, 0.9315, 0.9354, 0.9315, 0.9354, 0.07948, 0.9183, 0.07948, 0.9183, 0.07948, 0.9183, 0.07948, 0.9183, 0.07948, 0.9183, 0.07948, 0.9183, 0.07948, 0.9183, 0.07948, 0.9183, 0.07948, 0.9183, 0.07948, 0.9183, 0.07948, 0.9183, 0.07948, 0.9183, 0.07948, 0.9183, 0.07948, 0.9183, 0.07948, 0.9183, 0.07948, 0.9183, 0.9315, 0.9354, 0.9315, 0.9354, 0.9315, 0.9354, 0.9315, 0.9354, 0.9315, 0.9354, 0.9315, 0.9354, 0.9315, 0.9354, 0.9315, 0.9354, 0.9315, 0.9354, 0.9315, 0.9354, 0.9315, 0.9354, 0.9315, 0.9354, 0.9315, 0.9354, 0.9315, 0.9354, 0.9315, 0.9354, 0.9315, 0.9354, 0.9315, 0.9354, 0.9315, 0.9354, 0.9315, 0.9354, 0.9315, 0.9354, 0.9315, 0.9354, 0.9315, 0.9354, 0.9315, 0.9354, 0.9315, 0.9354, 0.9315, 0.9354, 0.9315, 0.9354, 0.9315, 0.9354, 0.9315, 0.9354, 0.9315, 0.9354, 0.9315, 0.9354, 0.9315, 0.9354, 0.9315, 0.9354, 0.9315, 0.9354, 0.9315, 0.9354, 0.9315, 0.9354, 0.9315, 0.9354, 0.9315, 0.9354, 0.9315, 0.9354, 0.9315, 0.9354, 0.9315, 0.9354, 0.9315, 0.9354, 0.9315, 0.9354, 0.9315, 0.9354, 0.9315, 0.9354, 0.9315, 0.9354, 0.9315, 0.9354, 0.9315, 0.9354, 0.9315, 0.9354, 0.9315, 0.9354, 0.9315, 0.9354, 0.9315, 0.9354, 0.9315, 0.9354, 0.9315, 0.9354, 0.9315, 0.9354, 0.9315, 0.9354, 0.9315, 0.9354, 0.9315, 0.9354, 0.9315, 0.9354, 0.9315, 0.9354, 0.9315, 0.9354, 0.9315, 0.9354, 0.9315, 0.9354, 0.9315, 0.9354, 0.9315, 0.9354, 0.07948, 0.9183, 0.07948, 0.9183, 0.07948, 0.9183, 0.07948, 0.9183, 0.07948, 0.9183, 0.07948, 0.9183, 0.07948, 0.9183, 0.07948, 0.9183, 0.07948, 0.9183, 0.07948, 0.9183, 0.07948, 0.9183, 0.07948, 0.9183, 0.07948, 0.9183, 0.07948, 0.9183, 0.07948, 0.9183, 0.07948, 0.9183, 0.07948, 0.9183, 0.07948, 0.9183, 0.07948, 0.9183, 0.07948, 0.9183, 0.9315, 0.9354, 0.9315, 0.9354, 0.9315, 0.9354, 0.9315, 0.9354, 0.9315, 0.9354, 0.9315, 0.9354, 0.9315, 0.9354, 0.9315, 0.9354, 0.9315, 0.9354, 0.9315, 0.9354, 0.9315, 0.9354, 0.9315, 0.9354, 0.9315, 0.9354, 0.9315, 0.9354, 0.9315, 0.9354, 0.9315, 0.9354, 0.9315, 0.9354, 0.9315, 0.9354, 0.9315, 0.9354, 0.9315, 0.9354, 0.9315, 0.9354, 0.9315, 0.9354, 0.9315, 0.9354, 0.9315, 0.9354, 0.9315, 0.9354, 0.9315, 0.9354, 0.9315, 0.9354, 0.9315, 0.9354, 0.9315, 0.9354, 0.9315, 0.9354, 0.9315, 0.9354, 0.9315, 0.9354, 0.9315, 0.9354, 0.9315, 0.9354, 0.9315, 0.9354, 0.9315, 0.9354, 0.9315, 0.9354, 0.9315, 0.9354, 0.9315, 0.9354, 0.9315, 0.9354, 0.9315, 0.9354, 0.9315, 0.9354, 0.9315, 0.9354, 0.9315, 0.9354, 0.9315, 0.9354, 0.9315, 0.9354, 0.9315, 0.9354, 0.9315, 0.9354, 0.9315, 0.9354, 0.9315, 0.9354, 0.9315, 0.9354, 0.9315, 0.9354, 0.9315, 0.9354, 0.9315, 0.9354, 0.9315, 0.9354, 0.9315, 0.9354, 0.9315, 0.9354, 0.9315, 0.9354, 0.9315, 0.9354, 0.9315, 0.9354, 0.9315, 0.9354, 0.9315, 0.9354, 0.9315, 0.9354, 0.9315, 0.9354, 0.9315, 0.9354, 0.9315, 0.9354, 0.9315, 0.9354, 0.9315, 0.9354, 0.9315, 0.9354, 0.9315, 0.9354, 0.9315, 0.9354, 0.9315, 0.9354, 0.9315, 0.9354, 0.9315, 0.9354, 0.9315, 0.9354, 0.9315, 0.9354, 0.9315, 0.9354, 0.9315, 0.9354, 0.9315, 0.9354, 0.9315, 0.9354, 0.9315, 0.9354, 0.9315, 0.9354, 0.9315, 0.9354, 0.9315, 0.9354, 0.9315, 0.9354, 0.9315, 0.9354, 0.9315, 0.9354, 0.9315, 0.9354, 0.9315, 0.9354, 0.9315, 0.9354, 0.9315, 0.9354, 0.9315, 0.9354, 0.9315, 0.9354, 0.9315, 0.9354, 0.9315, 0.9354, 0.9315, 0.9354, 0.9315, 0.9354, 0.9315, 0.9354, 0.9315, 0.9354, 0.9315, 0.9354, 0.9315, 0.9354, 0.9315, 0.9354, 0.9315, 0.9354, 0.9315, 0.9354, 0.9315, 0.9354, 0.9315, 0.9354, 0.9315, 0.9354, 0.9315, 0.9354, 0.9315, 0.9354, 0.9315, 0.9354, 0.9315, 0.9354, 0.9315, 0.9354, 0.9315, 0.9354, 0.9315, 0.9354, 0.9315, 0.9354, 0.9315, 0.9354, 0.9315, 0.9354, 0.9315, 0.9354, 0.9315, 0.9354, 0.9315, 0.9354, 0.9315, 0.9354, 0.9315, 0.9354, 0.9315, 0.9354, 0.9315, 0.9354, 0.9315, 0.9354, 0.9315, 0.9354, 0.9315, 0.9354, 0.9315, 0.9354, 0.9315, 0.9354, 0.9315, 0.9354, 0.9315, 0.9354, 0.9315, 0.9354, 0.9315, 0.9354, 0.9315, 0.9354, 0.9315, 0.9354, 0.9315, 0.9354, 0.9315, 0.9354, 0.9315, 0.9354, 0.9315, 0.9354, 0.9315, 0.9354, 0.9315, 0.9354, 0.9315, 0.9354, 0.9315, 0.9354, 0.9315, 0.9354, 0.9315, 0.9354, 0.9315, 0.9354, 0.9315, 0.9354, 0.9315, 0.9354, 0.9315, 0.9354, 0.9315, 0.9354, 0.9315, 0.9354, 0.9315, 0.9354, 0.9315, 0.9354, 0.9315, 0.9354, 0.9315, 0.9354, 0.9315, 0.9354, 0.9315, 0.9354, 0.9315, 0.9354, 0.9315, 0.9354, 0.9315, 0.9354, 0.9315, 0.9354, 0.9315, 0.9354, 0.9315, 0.9354, 0.9315, 0.9354, 0.9315, 0.9354, 0.9315, 0.9354, 0.9315, 0.9354, 0.9315, 0.9354, 0.9315, 0.9354, 0.9315, 0.9354, 0.9315, 0.9354, 0.9315, 0.9354, 0.9315, 0.9354, 0.9315, 0.9354, 0.9315, 0.9354, 0.9315, 0.9354, 0.9315, 0.9354, 0.9315, 0.9354, 0.9315, 0.9354, 0.9315, 0.9354, 0.9315, 0.9354, 0.9315, 0.9354, 0.9315, 0.9354, 0.9315, 0.9354, 0.9315, 0.9354, 0.9315, 0.9354, 0.9315, 0.9354, 0.9315, 0.9354, 0.9315, 0.9354, 0.9315, 0.9354, 0.9315, 0.9354, 0.9315, 0.9354, 0.9315, 0.9354, 0.9315, 0.9354, 0.9315, 0.9354, 0.9315, 0.9354, 0.9315, 0.9354, 0.9315, 0.9354, 0.9315, 0.9354, 0.9315, 0.9354, 0.9315, 0.9354, 0.9315, 0.9354, 0.9315, 0.9354, 0.9315, 0.9354, 0.9315, 0.9354, 0.9315, 0.9354, 0.9315, 0.9354, 0.9315, 0.9354, 0.9315, 0.9354, 0.9315, 0.9354, 0.9315, 0.9354, 0.9315, 0.9354, 0.9315, 0.9354, 0.9315, 0.9354, 0.9315, 0.9354, 0.9315, 0.9354, 0.9315, 0.9354, 0.9315, 0.9354, 0.9315, 0.9354, 0.9315, 0.9354, 0.9315, 0.9354, 0.9315, 0.9354, 0.9315, 0.9354, 0.9315, 0.9354, 0.9315, 0.9354, 0.9315, 0.9354, 0.9315, 0.9354, 0.9315, 0.9354, 0.9315, 0.9354, 0.9315, 0.9354, 0.9315, 0.9354, 0.9315, 0.9354, 0.9315, 0.9354, 0.9315, 0.9354, 0.9315, 0.9354, 0.9315, 0.9354, 0.9315, 0.9354, 0.9315, 0.9354, 0.9315, 0.9354, 0.9315, 0.9354, 0.9315, 0.9354, 0.9315, 0.9354, 0.9315, 0.9354, 0.9315, 0.9354, 0.9315, 0.9354, 0.9315, 0.9354, 0.9315, 0.9354, 0.9315, 0.9354, 0.9315, 0.9354, 0.9315, 0.9354, 0.9315, 0.9354, 0.9315, 0.9354, 0.9315, 0.9354, 0.9315, 0.9354, 0.9315, 0.9354, 0.9315, 0.9354, 0.9315, 0.9354, 0.9315, 0.9354, 0.9315, 0.9354, 0.9315, 0.9354, 0.9315, 0.9354, 0.9315, 0.9354, 0.9315, 0.9354, 0.9315, 0.9354, 0.9315, 0.9354, 0.9315, 0.9354, 0.9315, 0.9354, 0.9315, 0.9354, 0.9315, 0.9354, 0.9315, 0.9354, 0.9315, 0.9354, 0.9315, 0.9354, 0.9315, 0.9354, 0.9315, 0.9354, 0.9315, 0.9354, 0.9315, 0.9354, 0.9315, 0.9354, 0.9315, 0.9354, 0.9315, 0.9354, 0.9315, 0.9354, 0.9315, 0.9354, 0.9315, 0.9354, 0.9315, 0.9354, 0.9315, 0.9354, 0.9315, 0.9354, 0.9315, 0.9354, 0.9315, 0.9354, 0.9315, 0.9354, 0.9315, 0.9354, 0.9315, 0.9354, 0.9315, 0.9354, 0.9315, 0.9354, 0.9315, 0.9354, 0.9315, 0.9354, 0.9315, 0.9354, 0.9315, 0.9354, 0.9315, 0.9354, 0.9315, 0.9354, 0.9315, 0.9354, 0.9315, 0.9354, 0.9315, 0.9354, 0.9315, 0.9354, 0.9315, 0.9354, 0.9315, 0.9354, 0.9315, 0.9354, 0.9315, 0.9354, 0.9315, 0.9354, 0.9315, 0.9354, 0.9315, 0.9354, 0.9315, 0.9354, 0.9315, 0.9354, 0.9315, 0.9354, 0.9315, 0.9354, 0.9315, 0.9354, 0.9315, 0.9354, 0.9315, 0.9354, 0.9315, 0.9354, 0.9315, 0.9354, 0.9315, 0.9354, 0.9315, 0.9354, 0.9315, 0.9354, 0.9315, 0.9354, 0.9315, 0.9354, 0.9315, 0.9354, 0.9315, 0.9354, 0.9315, 0.9354, 0.9315, 0.9354, 0.9315, 0.9354, 0.9315, 0.9354, 0.9315, 0.9354, 0.9315, 0.9354, 0.9315, 0.9354, 0.9315, 0.9354, 0.9315, 0.9354, 0.9315, 0.9354, 0.9315, 0.9354, 0.9315, 0.9354, 0.9315, 0.9354, 0.9315, 0.9354, 0.9315, 0.9354, 0.9315, 0.9354, 0.9315, 0.9354, 0.9315, 0.9354, 0.9315, 0.9354, 0.9315, 0.9354, 0.9315, 0.9354, 0.9315, 0.9354, 0.9315, 0.9354, 0.9315, 0.9354, 0.9315, 0.9354, 0.9315, 0.9354, 0.9315, 0.9354, 0.9315, 0.9354, 0.9315, 0.9354, 0.9315, 0.9354, 0.9315, 0.9354, 0.9315, 0.9354, 0.9315, 0.9354, 0.9315, 0.9354, 0.9315, 0.9354, 0.9315, 0.9354, 0.9315, 0.9354, 0.9315, 0.9354, 0.9315, 0.9354, 0.9315, 0.9354, 0.9315, 0.9354, 0.9315, 0.9354, 0.9315, 0.9354, 0.9315, 0.9354, 0.9315, 0.9354, 0.9315, 0.9354, 0.9315, 0.9354, 0.9315, 0.9354, 0.9315, 0.9354, 0.9315, 0.9354, 0.9315, 0.9354, 0.9315, 0.9354, 0.9315, 0.9354, 0.9315, 0.9354, 0.9315, 0.9354, 0.9315, 0.9354, 0.9315, 0.9354, 0.9315, 0.9354, 0.9315, 0.9354, 0.9315, 0.9354, 0.9315, 0.9354, 0.9315, 0.9354, 0.9315, 0.9354, 0.9315, 0.9354, 0.9315, 0.9354, 0.9315, 0.9354, 0.9315, 0.9354, 0.9315, 0.9354, 0.9315, 0.9354, 0.9315, 0.9354, 0.9315, 0.9354, 0.9315, 0.9354, 0.9315, 0.9354, 0.9315, 0.9354, 0.9315, 0.9354, 0.9315, 0.9354, 0.9315, 0.9354, 0.9315, 0.9354, 0.9315, 0.9354, 0.9315, 0.9354, 0.9315, 0.9354, 0.9315, 0.9354, 0.9315, 0.9354, 0.9315, 0.9354, 0.9315, 0.9354, 0.9315, 0.9354, 0.9315, 0.9354, 0.9315, 0.9354, 0.9315, 0.9354, 0.9315, 0.9354, 0.9315, 0.9354, 0.9315, 0.9354, 0.9315, 0.9354, 0.9315, 0.9354, 0.9315, 0.9354, 0.9315, 0.9354, 0.9315, 0.9354, 0.9315, 0.9354, 0.9315, 0.9354, 0.9315, 0.9354, 0.9315, 0.9354, 0.9315, 0.9354, 0.9315, 0.9354, 0.9315, 0.9354, 0.9315, 0.9354, 0.9315, 0.9354, 0.9315, 0.9354, 0.9315, 0.9354, 0.9315, 0.9354, 0.9315, 0.9354, 0.9315, 0.9354, 0.9315, 0.9354, 0.9315, 0.9354, 0.9315, 0.9354, 0.9315, 0.9354, 0.9315, 0.9354, 0.9315, 0.9354, 0.9315, 0.9354, 0.9315, 0.9354, 0.9315, 0.9354, 0.9315, 0.9354, 0.9315, 0.9354, 0.9315, 0.9354, 0.9315, 0.9354, 0.9315, 0.9354, 0.9315, 0.9354, 0.9315, 0.9354, 0.9315, 0.9354, 0.9315, 0.9354, 0.9315, 0.9354, 0.9315, 0.9354, 0.9315, 0.9354, 0.9315, 0.9354, 0.9315, 0.9354, 0.9315, 0.9354, 0.9315, 0.9354, 0.9315, 0.9354, 0.9315, 0.9354, 0.9315, 0.9354, 0.9315, 0.9354, 0.9315, 0.9354, 0.9315, 0.9354, 0.9315, 0.9354, 0.9315, 0.9354, 0.9315, 0.9354, 0.9315, 0.9354, 0.9315, 0.9354, 0.9315, 0.9354, 0.9315, 0.9354, 0.9315, 0.9354, 0.9315, 0.9354, 0.9315, 0.9354, 0.9315, 0.9354, 0.9315, 0.9354, 0.9315, 0.9354, 0.9315, 0.9354, 0.9315, 0.9354, 0.9315, 0.9354, 0.9315, 0.9354, 0.9315, 0.9354, 0.9315, 0.9354, 0.9315, 0.9354, 0.9315, 0.9354, 0.9315, 0.9354, 0.9315, 0.9354, 0.9315, 0.9354, 0.9315, 0.9354, 0.9315, 0.9354, 0.9315, 0.9354, 0.9315, 0.9354, 0.9315, 0.9354, 0.9315, 0.9354, 0.9315, 0.9354, 0.9315, 0.9354, 0.9315, 0.9354, 0.9315, 0.9354, 0.9315, 0.9354, 0.9315, 0.9354, 0.9315, 0.9354, 0.9315, 0.9354, 0.9315, 0.9354, 0.9315, 0.9354, 0.9315, 0.9354, 0.9315, 0.9354, 0.9315, 0.9354, 0.9315, 0.9354, 0.9315, 0.9354, 0.9315, 0.9354, 0.9315, 0.9354, 0.9315, 0.9354, 0.9315, 0.9354, 0.9315, 0.9354, 0.9315, 0.9354, 0.9315, 0.9354, 0.9315, 0.9354, 0.07948, 0.9183, 0.07948, 0.9183, 0.07948, 0.9183, 0.07948, 0.9183, 0.07948, 0.9183, 0.07948, 0.9183, 0.07948, 0.9183, 0.07948, 0.9183, 0.07948, 0.9183, 0.07948, 0.9183, 0.07948, 0.9183, 0.07948, 0.9183, 0.07948, 0.9183, 0.07948, 0.9183, 0.07948, 0.9183, 0.07948, 0.9183, 0.9315, 0.9354, 0.9315, 0.9354, 0.9315, 0.9354, 0.9315, 0.9354, 0.9315, 0.9354, 0.9315, 0.9354, 0.9315, 0.9354, 0.9315, 0.9354, 0.9315, 0.9354, 0.9315, 0.9354, 0.9315, 0.9354, 0.9315, 0.9354, 0.9315, 0.9354, 0.9315, 0.9354, 0.9315, 0.9354, 0.9315, 0.9354, 0.9315, 0.9354, 0.9315, 0.9354, 0.9315, 0.9354, 0.9315, 0.9354, 0.9315, 0.9354, 0.9315, 0.9354, 0.9315, 0.9354, 0.9315, 0.9354, 0.07948, 0.9183, 0.07948, 0.9183, 0.07948, 0.9183, 0.07948, 0.9183, 0.07948, 0.9183, 0.07948, 0.9183, 0.07948, 0.9183, 0.07948, 0.9183, 0.07948, 0.9183, 0.07948, 0.9183, 0.07948, 0.9183, 0.07948, 0.9183, 0.07948, 0.9183, 0.07948, 0.9183, 0.07948, 0.9183, 0.07948, 0.9183, 0.07948, 0.9183, 0.07948, 0.9183, 0.07948, 0.9183, 0.07948, 0.9183, 0.07948, 0.9183, 0.07948, 0.9183, 0.07948, 0.9183, 0.07948, 0.9183, 0.07948, 0.9183, 0.07948, 0.9183, 0.07948, 0.9183, 0.07948, 0.9183, 0.07948, 0.9183, 0.07948, 0.9183, 0.07948, 0.9183, 0.07948, 0.9183, 0.07948, 0.9183, 0.07948, 0.9183, 0.07948, 0.9183, 0.07948, 0.9183, 0.07948, 0.9183, 0.07948, 0.9183, 0.07948, 0.9183, 0.07948, 0.9183, 0.07948, 0.9183, 0.07948, 0.9183, 0.07948, 0.9183, 0.07948, 0.9183, 0.9315, 0.9354, 0.9315, 0.9354, 0.9315, 0.9354, 0.9315, 0.9354, 0.9315, 0.9354, 0.9315, 0.9354, 0.9315, 0.9354, 0.9315, 0.9354, 0.9315, 0.9354, 0.9315, 0.9354, 0.9315, 0.9354, 0.9315, 0.9354, 0.9315, 0.9354, 0.9315, 0.9354, 0.9315, 0.9354, 0.9315, 0.9354, 0.9315, 0.9354, 0.9315, 0.9354, 0.9315, 0.9354, 0.9315, 0.9354, 0.9315, 0.9354, 0.9315, 0.9354, 0.9315, 0.9354, 0.9315, 0.9354, 0.9315, 0.9354, 0.9315, 0.9354, 0.9315, 0.9354, 0.9315, 0.9354, 0.9315, 0.9354, 0.9315, 0.9354, 0.9315, 0.9354, 0.9315, 0.9354, 0.9315, 0.9354, 0.9315, 0.9354, 0.9315, 0.9354, 0.9315, 0.9354, 0.9315, 0.9354, 0.9315, 0.9354, 0.9315, 0.9354, 0.9315, 0.9354, 0.07948, 0.9183, 0.07948, 0.9183, 0.07948, 0.9183, 0.07948, 0.9183, 0.07948, 0.9183, 0.07948, 0.9183, 0.07948, 0.9183, 0.07948, 0.9183, 0.07948, 0.9183, 0.07948, 0.9183, 0.07948, 0.9183, 0.07948, 0.9183, 0.07948, 0.9183, 0.07948, 0.9183, 0.07948, 0.9183, 0.07948, 0.9183, 0.9315, 0.9354, 0.9315, 0.9354, 0.9315, 0.9354, 0.9315, 0.9354, 0.07948, 0.9183, 0.07948, 0.9183, 0.07948, 0.9183, 0.07948, 0.9183, 0.07948, 0.9183, 0.07948, 0.9183, 0.07948, 0.9183, 0.07948, 0.9183, 0.07948, 0.9183, 0.07948, 0.9183, 0.07948, 0.9183, 0.07948, 0.9183, 0.07948, 0.9183, 0.07948, 0.9183, 0.07948, 0.9183, 0.07948, 0.9183, 0.07948, 0.9183, 0.07948, 0.9183, 0.07948, 0.9183, 0.07948, 0.9183, 0.07948, 0.9183, 0.07948, 0.9183, 0.07948, 0.9183, 0.07948, 0.9183, 0.07948, 0.9183, 0.07948, 0.9183, 0.07948, 0.9183, 0.07948, 0.9183, 0.07948, 0.9183, 0.07948, 0.9183, 0.07948, 0.9183, 0.07948, 0.9183, 0.9315, 0.9354, 0.9315, 0.9354, 0.9315, 0.9354, 0.9315, 0.9354, 0.07948, 0.9183, 0.07948, 0.9183, 0.07948, 0.9183, 0.07948, 0.9183, 0.07948, 0.9183, 0.07948, 0.9183, 0.07948, 0.9183, 0.07948, 0.9183, 0.07948, 0.9183, 0.07948, 0.9183, 0.07948, 0.9183, 0.07948, 0.9183, 0.07948, 0.9183, 0.07948, 0.9183, 0.07948, 0.9183, 0.07948, 0.9183, 0.07948, 0.9183, 0.07948, 0.9183, 0.07948, 0.9183, 0.07948, 0.9183, 0.07948, 0.9183, 0.07948, 0.9183, 0.07948, 0.9183, 0.07948, 0.9183, 0.07948, 0.9183, 0.07948, 0.9183, 0.07948, 0.9183, 0.07948, 0.9183, 0.07948, 0.9183, 0.07948, 0.9183, 0.07948, 0.9183, 0.07948, 0.9183, 0.9315, 0.9354, 0.9315, 0.9354, 0.9315, 0.9354, 0.9315, 0.9354, 0.9315, 0.9354, 0.9315, 0.9354, 0.9315, 0.9354, 0.9315, 0.9354, 0.9315, 0.9354, 0.9315, 0.9354, 0.9315, 0.9354, 0.9315, 0.9354, 0.9315, 0.9354, 0.9315, 0.9354, 0.9315, 0.9354, 0.9315, 0.9354, 0.9315, 0.9354, 0.9315, 0.9354, 0.9315, 0.9354, 0.9315, 0.9354, 0.9315, 0.9354, 0.9315, 0.9354, 0.9315, 0.9354, 0.9315, 0.9354, 0.9315, 0.9354, 0.9315, 0.9354, 0.9315, 0.9354, 0.9315, 0.9354, 0.9315, 0.9354, 0.9315, 0.9354, 0.9315, 0.9354, 0.9315, 0.9354, 0.9315, 0.9354, 0.9315, 0.9354, 0.9315, 0.9354, 0.9315, 0.9354, 0.9315, 0.9354, 0.9315, 0.9354, 0.9315, 0.9354, 0.9315, 0.9354, 0.9315, 0.9354, 0.9315, 0.9354, 0.9315, 0.9354, 0.9315, 0.9354, 0.9315, 0.9354, 0.9315, 0.9354, 0.9315, 0.9354, 0.9315, 0.9354, 0.9315, 0.9354, 0.9315, 0.9354, 0.9315, 0.9354, 0.9315, 0.9354, 0.9315, 0.9354, 0.9315, 0.9354, 0.9315, 0.9354, 0.9315, 0.9354, 0.9315, 0.9354, 0.9315, 0.9354, 0.9315, 0.9354, 0.9315, 0.9354, 0.9315, 0.9354, 0.9315, 0.9354, 0.9315, 0.9354, 0.9315, 0.9354, 0.9315, 0.9354, 0.9315, 0.9354, 0.9315, 0.9354, 0.9315, 0.9354, 0.07948, 0.9183, 0.07948, 0.9183, 0.07948, 0.9183, 0.07948, 0.9183, 0.9315, 0.9354, 0.9315, 0.9354, 0.9315, 0.9354, 0.9315, 0.9354, 0.9315, 0.9354, 0.9315, 0.9354, 0.9315, 0.9354, 0.9315, 0.9354, 0.9315, 0.9354, 0.9315, 0.9354, 0.9315, 0.9354, 0.9315, 0.9354, 0.9315, 0.9354, 0.9315, 0.9354, 0.9315, 0.9354, 0.9315, 0.9354, 0.9315, 0.9354, 0.9315, 0.9354, 0.9315, 0.9354, 0.9315, 0.9354, 0.9315, 0.9354, 0.9315, 0.9354, 0.9315, 0.9354, 0.9315, 0.9354, 0.9315, 0.9354, 0.9315, 0.9354, 0.9315, 0.9354, 0.9315, 0.9354, 0.9315, 0.9354, 0.9315, 0.9354, 0.9315, 0.9354, 0.9315, 0.9354, 0.9315, 0.9354, 0.9315, 0.9354, 0.9315, 0.9354, 0.9315, 0.9354, 0.9315, 0.9354, 0.9315, 0.9354, 0.9315, 0.9354, 0.9315, 0.9354, 0.9315, 0.9354, 0.9315, 0.9354, 0.9315, 0.9354, 0.9315, 0.9354, 0.07948, 0.9183, 0.07948, 0.9183, 0.07948, 0.9183, 0.07948, 0.9183, 0.07948, 0.9183, 0.07948, 0.9183, 0.07948, 0.9183, 0.9315, 0.9354, 0.9315, 0.9354, 0.9315, 0.9354, 0.9315, 0.9354, 0.07948, 0.9183, 0.07948, 0.9183, 0.07948, 0.9183, 0.07948, 0.9183, 0.07948, 0.9183, 0.07948, 0.9183, 0.07948, 0.9183, 0.07948, 0.9183, 0.07948, 0.9183, 0.07948, 0.9183, 0.07948, 0.9183, 0.9315, 0.9354, 0.9315, 0.9354, 0.9315, 0.9354, 0.9315, 0.9354, 0.07948, 0.9183, 0.07948, 0.9183, 0.07948, 0.9183, 0.07948, 0.9183, 0.07948, 0.9183, 0.07948, 0.9183, 0.07948, 0.9183, 0.07948, 0.9183, 0.07948, 0.9183, 0.07948, 0.9183, 0.07948, 0.9183, 0.07948, 0.9183, 0.07948, 0.9183, 0.07948, 0.9183, 0.07948, 0.9183, 0.07948, 0.9183, 0.9315, 0.9354, 0.9315, 0.9354, 0.9315, 0.9354, 0.9315, 0.9354, 0.07948, 0.9183, 0.07948, 0.9183, 0.07948, 0.9183, 0.07948, 0.9183, 0.07948, 0.9183, 0.07948, 0.9183, 0.07948, 0.9183, 0.07948, 0.9183, 0.07948, 0.9183, 0.07948, 0.9183, 0.07948, 0.9183, 0.07948, 0.9183, 0.9315, 0.9354, 0.9315, 0.9354, 0.9315, 0.9354, 0.9315, 0.9354, 0.07948, 0.9183, 0.07948, 0.9183, 0.07948, 0.9183, 0.07948, 0.9183, 0.9315, 0.9354, 0.9315, 0.9354, 0.9315, 0.9354, 0.9315, 0.9354, 0.07948, 0.9183, 0.07948, 0.9183, 0.07948, 0.9183, 0.07948, 0.9183, 0.07948, 0.9183, 0.07948, 0.9183, 0.07948, 0.9183, 0.07948, 0.9183, 0.07948, 0.9183, 0.07948, 0.9183, 0.07948, 0.9183, 0.07948, 0.9183, 0.07948, 0.9183, 0.07948, 0.9183, 0.07948, 0.9183, 0.07948, 0.9183, 0.07948, 0.9183, 0.07948, 0.9183, 0.07948, 0.9183, 0.07948, 0.9183, 0.07948, 0.9183, 0.07948, 0.9183, 0.07948, 0.9183, 0.9315, 0.9354, 0.9315, 0.9354, 0.9315, 0.9354, 0.9315, 0.9354, 0.07948, 0.9183, 0.07948, 0.9183, 0.07948, 0.9183, 0.07948, 0.9183, 0.07948, 0.9183, 0.07948, 0.9183, 0.07948, 0.9183, 0.07948, 0.9183, 0.9315, 0.9354, 0.9315, 0.9354, 0.9315, 0.9354, 0.9315, 0.9354, 0.9315, 0.9354, 0.9315, 0.9354, 0.9315, 0.9354, 0.9315, 0.9354, 0.9315, 0.9354, 0.9315, 0.9354, 0.9315, 0.9354, 0.9315, 0.9354, 0.07948, 0.9183, 0.07948, 0.9183, 0.07948, 0.9183, 0.07948, 0.9183, 0.07948, 0.9183, 0.07948, 0.9183, 0.07948, 0.9183, 0.07948, 0.9183, 0.07948, 0.9183, 0.07948, 0.9183, 0.07948, 0.9183, 0.07948, 0.9183, 0.9315, 0.9354, 0.9315, 0.9354, 0.9315, 0.9354, 0.9315, 0.9354, 0.07948, 0.9183, 0.07948, 0.9183, 0.07948, 0.9183, 0.07948, 0.9183, 0.07948, 0.9183, 0.07948, 0.9183, 0.07948, 0.9183, 0.07948, 0.9183, 0.9315, 0.9354, 0.9315, 0.9354, 0.9315, 0.9354, 0.9315, 0.9354, 0.07948, 0.9183, 0.07948, 0.9183, 0.07948, 0.9183, 0.07948, 0.9183, 0.9315, 0.9354, 0.9315, 0.9354, 0.9315, 0.9354, 0.9315, 0.9354, 0.07948, 0.9183, 0.07948, 0.9183, 0.07948, 0.9183, 0.07948, 0.9183, 0.07948, 0.9183, 0.07948, 0.9183, 0.07948, 0.9183, 0.07948, 0.9183, 0.07948, 0.9183, 0.07948, 0.9183, 0.07948, 0.9183, 0.07948, 0.9183, 0.07948, 0.9183, 0.07948, 0.9183, 0.07948, 0.9183, 0.07948, 0.9183, 0.07948, 0.9183, 0.07948, 0.9183, 0.07948, 0.9183, 0.07948, 0.9183, 0.07948, 0.9183, 0.07948, 0.9183, 0.07948, 0.9183, 0.07948, 0.9183, 0.07948, 0.9183, 0.07948, 0.9183, 0.07948, 0.9183, 0.07948, 0.9183, 0.9315, 0.9354, 0.9315, 0.9354, 0.9315, 0.9354, 0.9315, 0.9354, 0.07948, 0.9183, 0.07948, 0.9183, 0.07948, 0.9183, 0.07948, 0.9183, 0.07948, 0.9183, 0.07948, 0.9183, 0.07948, 0.9183, 0.07948, 0.9183, 0.07948, 0.9183, 0.07948, 0.9183, 0.07948, 0.9183, 0.07948, 0.9183, 0.07948, 0.9183, 0.07948, 0.9183, 0.07948, 0.9183, 0.07948, 0.9183, 0.07948, 0.9183, 0.07948, 0.9183, 0.07948, 0.9183, 0.07948, 0.9183, 0.07948, 0.9183, 0.07948, 0.9183, 0.07948, 0.9183, 0.07948, 0.9183, 0.07948, 0.9183, 0.07948, 0.9183, 0.07948, 0.9183, 0.07948, 0.9183, 0.07948, 0.9183, 0.07948, 0.9183, 0.07948, 0.9183, 0.07948, 0.9183, 0.07948, 0.9183, 0.07948, 0.9183, 0.07948, 0.9183, 0.07948, 0.9183, 0.07948, 0.9183, 0.07948, 0.9183, 0.07948, 0.9183, 0.07948, 0.9183, 0.9282, 0.9154, 0.9282, 0.9154, 0.9282, 0.9154, 0.9282, 0.9154, 0.9282, 0.9154, 0.9282, 0.9154, 0.9282, 0.9154, 0.9282, 0.9154, 0.9282, 0.9154, 0.9282, 0.9154, 0.9282, 0.9154, 0.9282, 0.9154, 0.9282, 0.9154, 0.9282, 0.9154, 0.9282, 0.9154, 0.9282, 0.9154, 0.9282, 0.9154, 0.9282, 0.9154, 0.9282, 0.9154, 0.9282, 0.9154, 0.9282, 0.9154, 0.9282, 0.9154, 0.9282, 0.9154, 0.9282, 0.9154, 0.9282, 0.9154, 0.9282, 0.9154, 0.9282, 0.9154, 0.9282, 0.9154, 0.9282, 0.9154, 0.9282, 0.9154, 0.9282, 0.9154, 0.9282, 0.9154, 0.9282, 0.9154, 0.9282, 0.9154, 0.9282, 0.9154, 0.9282, 0.9154, 0.9282, 0.9154, 0.9282, 0.9154, 0.9282, 0.9154, 0.9282, 0.9154, 0.9257, 0.9282, 0.9257, 0.9282, 0.9257, 0.9282, 0.9257, 0.9282, 0.9257, 0.9282, 0.9257, 0.9282, 0.9257, 0.9282, 0.9257, 0.9282, 0.9257, 0.9282, 0.9257, 0.9282, 0.9257, 0.9282, 0.9257, 0.9282, 0.9257, 0.9282, 0.9257, 0.9282, 0.9257, 0.9282, 0.9257, 0.9282, 0.9749, 0.9356, 0.9749, 0.9356, 0.9749, 0.9356, 0.9749, 0.9356, 0.9749, 0.9356, 0.9749, 0.9356, 0.9749, 0.9356, 0.9749, 0.9356, 0.9749, 0.9356, 0.9749, 0.9356, 0.9749, 0.9356, 0.9749, 0.9356, 0.9749, 0.9356, 0.9749, 0.9356, 0.9749, 0.9356, 0.9749, 0.9356, 0.05706, 0.9356, 0.05706, 0.9356, 0.05706, 0.9356, 0.05706, 0.9356, 0.05706, 0.9356, 0.05706, 0.9356, 0.05706, 0.9356, 0.05706, 0.9356, 0.05706, 0.9356, 0.05706, 0.9356, 0.05706, 0.9356, 0.05706, 0.9356, 0.05706, 0.9356, 0.05706, 0.9356, 0.05706, 0.9356, 0.05706, 0.9356, 0.9233, 0.9503, 0.9233, 0.9503, 0.9233, 0.9503, 0.9233, 0.9503, 0.9233, 0.9503, 0.9233, 0.9503, 0.9233, 0.9503, 0.9233, 0.9503, 0.9233, 0.9503, 0.9233, 0.9503, 0.9233, 0.9503, 0.9233, 0.9503, 0.9233, 0.9503, 0.9233, 0.9503, 0.9233, 0.9503, 0.9233, 0.9503, 0.9233, 0.9503, 0.9233, 0.9503, 0.9233, 0.9503, 0.9233, 0.9503, 0.9233, 0.9503, 0.9233, 0.9503, 0.9233, 0.9503, 0.9233, 0.9503, 0.9233, 0.9503, 0.9233, 0.9503, 0.9233, 0.9503, 0.9233, 0.9503, 0.9233, 0.9503, 0.9233, 0.9503, 0.9233, 0.9503, 0.9233, 0.9503, 0.9233, 0.9503, 0.9233, 0.9503, 0.9233, 0.9503, 0.9233, 0.9503, 0.9233, 0.9503, 0.9233, 0.9503, 0.9233, 0.9503, 0.9233, 0.9503, 0.9233, 0.9503, 0.9233, 0.9503, 0.9233, 0.9503, 0.9233, 0.9503, 0.9233, 0.9503, 0.9233, 0.9503, 0.9233, 0.9503, 0.9233, 0.9503, 0.05706, 0.9356, 0.05706, 0.9356, 0.05706, 0.9356, 0.05706, 0.9356, 0.05706, 0.9356, 0.05706, 0.9356, 0.05706, 0.9356, 0.05706, 0.9356, 0.05706, 0.9356, 0.05706, 0.9356, 0.05706, 0.9356, 0.05706, 0.9356, 0.05706, 0.9356, 0.05706, 0.9356, 0.05706, 0.9356, 0.05706, 0.9356, 0.9233, 0.9503, 0.9233, 0.9503, 0.9233, 0.9503, 0.9233, 0.9503, 0.9233, 0.9503, 0.9233, 0.9503, 0.9233, 0.9503, 0.9233, 0.9503, 0.9233, 0.9503, 0.9233, 0.9503, 0.9233, 0.9503, 0.9233, 0.9503, 0.9233, 0.9503, 0.9233, 0.9503, 0.9233, 0.9503, 0.9233, 0.9503, 0.9233, 0.9503, 0.9233, 0.9503, 0.9233, 0.9503, 0.9233, 0.9503, 0.9233, 0.9503, 0.9233, 0.9503, 0.9233, 0.9503, 0.9233, 0.9503, 0.9233, 0.9503, 0.9233, 0.9503, 0.9233, 0.9503, 0.9233, 0.9503, 0.9233, 0.9503, 0.9233, 0.9503, 0.9233, 0.9503, 0.9233, 0.9503, 0.9233, 0.9503, 0.9233, 0.9503, 0.9233, 0.9503, 0.9233, 0.9503, 0.9233, 0.9503, 0.9233, 0.9503, 0.9233, 0.9503, 0.9233, 0.9503, 0.9233, 0.9503, 0.9233, 0.9503, 0.9233, 0.9503, 0.9233, 0.9503, 0.9233, 0.9503, 0.9233, 0.9503, 0.9233, 0.9503, 0.9233, 0.9503, 0.9233, 0.9503, 0.9233, 0.9503, 0.9233, 0.9503, 0.9233, 0.9503, 0.9233, 0.9503, 0.9233, 0.9503, 0.9233, 0.9503, 0.9233, 0.9503, 0.9233, 0.9503, 0.9233, 0.9503, 0.9233, 0.9503, 0.9233, 0.9503, 0.9233, 0.9503, 0.9233, 0.9503, 0.9233, 0.9503, 0.9233, 0.9503, 0.9233, 0.9503, 0.9233, 0.9503, 0.9233, 0.9503, 0.9233, 0.9503, 0.9233, 0.9503, 0.9233, 0.9503, 0.9233, 0.9503, 0.9233, 0.9503, 0.9233, 0.9503, 0.9233, 0.9503, 0.9233, 0.9503, 0.9233, 0.9503, 0.9233, 0.9503, 0.9233, 0.9503, 0.9233, 0.9503, 0.9233, 0.9503, 0.9233, 0.9503, 0.9233, 0.9503, 0.9233, 0.9503, 0.9233, 0.9503, 0.9233, 0.9503, 0.9233, 0.9503, 0.9233, 0.9503, 0.9233, 0.9503, 0.9233, 0.9503, 0.9233, 0.9503, 0.9233, 0.9503, 0.9233, 0.9503, 0.9233, 0.9503, 0.9233, 0.9503, 0.9233, 0.9503, 0.9233, 0.9503, 0.9282, 0.9154, 0.9282, 0.9154, 0.9282, 0.9154, 0.9282, 0.9154, 0.9282, 0.9154, 0.9282, 0.9154, 0.9282, 0.9154, 0.9282, 0.9154, 0.9282, 0.9154, 0.9282, 0.9154, 0.9282, 0.9154, 0.9282, 0.9154, 0.9282, 0.9154, 0.9282, 0.9154, 0.9282, 0.9154, 0.9282, 0.9154, 0.9282, 0.9154, 0.9282, 0.9154, 0.9282, 0.9154, 0.9282, 0.9154, 0.9282, 0.9154, 0.9282, 0.9154, 0.9282, 0.9154, 0.9282, 0.9154, 0.9282, 0.9154, 0.9282, 0.9154, 0.9282, 0.9154, 0.9282, 0.9154, 0.9282, 0.9154, 0.9282, 0.9154, 0.9282, 0.9154, 0.9282, 0.9154, 0.9282, 0.9154, 0.9282, 0.9154, 0.9282, 0.9154, 0.9282, 0.9154, 0.9282, 0.9154, 0.9282, 0.9154, 0.9282, 0.9154, 0.9282, 0.9154, 0.9282, 0.9154, 0.9282, 0.9154, 0.9282, 0.9154, 0.9282, 0.9154, 0.9282, 0.9154, 0.9282, 0.9154, 0.9282, 0.9154, 0.9282, 0.9154, 0.9282, 0.9154, 0.9282, 0.9154, 0.9282, 0.9154, 0.9282, 0.9154, 0.9282, 0.9154, 0.9282, 0.9154, 0.9282, 0.9154, 0.9282, 0.9154, 0.9282, 0.9154, 0.9119, 0.9446, 0.9119, 0.9446, 0.9119, 0.9446, 0.9119, 0.9446, 0.9119, 0.9446, 0.05706, 0.7953, 0.05706, 0.7953, 0.05706, 0.7953, 0.05706, 0.7953, 0.05706, 0.7953, 0.9233, 0.9503, 0.9233, 0.9503, 0.9233, 0.9503, 0.9233, 0.9503, 0.9233, 0.9503, 0.9233, 0.9503, 0.9233, 0.9503, 0.9233, 0.9503, 0.9233, 0.9503, 0.9233, 0.9503, 0.9233, 0.9503, 0.9233, 0.9503, 0.9233, 0.9503, 0.9233, 0.9503, 0.9233, 0.9503, 0.9233, 0.9503, 0.9257, 0.9282, 0.9257, 0.9282, 0.9257, 0.9282, 0.9257, 0.9282, 0.9257, 0.9282, 0.9257, 0.9282, 0.9257, 0.9282, 0.9257, 0.9282, 0.9257, 0.9282, 0.9257, 0.9282, 0.9257, 0.9282, 0.9257, 0.9282, 0.9257, 0.9282, 0.9257, 0.9282, 0.9257, 0.9282, 0.9257, 0.9282, 0.9233, 0.9503, 0.9233, 0.9503, 0.9233, 0.9503, 0.9233, 0.9503, 0.9233, 0.9503, 0.9233, 0.9503, 0.9233, 0.9503, 0.9233, 0.9503, 0.9233, 0.9503, 0.9233, 0.9503, 0.9233, 0.9503, 0.9233, 0.9503, 0.9233, 0.9503, 0.9233, 0.9503, 0.9233, 0.9503, 0.9233, 0.9503, 0.9233, 0.9503, 0.9233, 0.9503, 0.9233, 0.9503, 0.9233, 0.9503, 0.9233, 0.9503, 0.9233, 0.9503, 0.9233, 0.9503, 0.9233, 0.9503, 0.9233, 0.9503, 0.9233, 0.9503, 0.9233, 0.9503, 0.9233, 0.9503, 0.9233, 0.9503, 0.9233, 0.9503, 0.9233, 0.9503, 0.9233, 0.9503, 0.9282, 0.9154, 0.9282, 0.9154, 0.9282, 0.9154, 0.9282, 0.9154, 0.9282, 0.9154, 0.9282, 0.9154, 0.9282, 0.9154, 0.9282, 0.9154, 0.9282, 0.9154, 0.9282, 0.9154, 0.9282, 0.9154, 0.9282, 0.9154, 0.9282, 0.9154, 0.9282, 0.9154, 0.9282, 0.9154, 0.9282, 0.9154, 0.9282, 0.9154, 0.9282, 0.9154, 0.9282, 0.9154, 0.9282, 0.9154, 0.9282, 0.9154, 0.9282, 0.9154, 0.9282, 0.9154, 0.9282, 0.9154, 0.9282, 0.9154, 0.9282, 0.9154, 0.9282, 0.9154])
me_cube.materials.append(mat_material)
me_cube.materials.append(mat_material_001)
me_cube.use_mirror_vertex_groups = False
me_cube.update()
me_cube_001 = bpy.data.meshes.new('Cube.001')
me_cube_001.from_pydata([(0.8162, -0.8332, -1.74), (0.8162, -1.702, -0.8694), (0.8162, -1.447, -1.485), (0.8162, -1.702, 0.8694), (0.8162, -0.8332, 1.74), (0.8162, -1.447, 1.485), (0.8162, 1.779, -0.8719), (0.8162, 0.9076, -1.74), (0.8162, 1.524, -1.486), (0.8162, 0.9076, 1.74), (0.8162, 1.779, 0.8719), (0.8162, 1.524, 1.486), (0.0, 1.0, -0.1455), (0.0, 0.1431, -1.0), (0.0, 0.749, -0.7497), (0.0, 0.1431, 1.0), (0.0, 1.0, 0.1455), (0.0, 0.749, 0.7497), (0.0, -0.1452, -1.0), (0.0, -1.0, -0.1434), (0.0, -0.7496, -0.7491), (0.0, -1.0, 0.1434), (-3.725e-09, -0.1452, 1.0), (-9.313e-10, -0.7496, 0.7491), (0.7029, 1.027, 0.1413), (0.7029, 0.1658, 1.0), (0.7029, 0.7748, 0.7485), (0.7029, -0.9729, -0.1391), (0.7029, -0.1138, -1.0), (0.7029, -0.7213, -0.7478), (0.7029, 1.027, -0.1413), (0.7029, 0.1658, -1.0), (0.7029, 0.7748, -0.7485), (0.7029, -0.9729, 0.1391), (0.7029, -0.1138, 1.0), (0.7029, -0.7213, 0.7478), (0.9382, 1.192, 0.6004), (0.9382, 0.6366, 1.153), (0.9382, 1.029, 0.991), (0.9382, 0.6366, -1.153), (0.9382, 1.192, -0.6004), (0.9382, 1.029, -0.991), (0.9382, -1.115, -0.5984), (0.9382, -0.5617, -1.153), (0.9382, -0.9525, -0.9909), (0.9382, -0.5617, 1.153), (0.9382, -1.115, 0.5984), (0.9382, -0.9525, 0.9909), (1.037, 1.587, -0.6793), (1.037, 1.332, -1.294), (1.037, 0.715, -1.549), (1.037, -1.255, -1.293), (1.037, -1.51, -0.6768), (1.037, -0.6406, -1.549), (1.037, -1.51, 0.6768), (1.037, -1.255, 1.293), (1.037, -0.6406, 1.549), (1.037, 1.332, 1.294), (1.037, 1.587, 0.6793), (1.037, 0.715, 1.549), (1.037, 1.192, -0.6004), (1.037, 1.029, -0.991), (1.037, 0.6366, -1.153), (1.037, -0.9525, -0.9909), (1.037, -1.115, -0.5984), (1.037, -0.5617, -1.153), (1.037, -1.115, 0.5984), (1.037, -0.9525, 0.9909), (1.037, -0.5617, 1.153), (1.037, 1.029, 0.991), (1.037, 1.192, 0.6004), (1.037, 0.6366, 1.153)], [], [(12, 16, 24, 30), (1, 3, 33, 27), (3, 1, 52, 54), (39, 41, 40, 36, 38, 37, 45, 47, 46, 42, 44, 43), (27, 33, 21, 19), (6, 10, 58, 48), (9, 4, 56, 59), (25, 15, 22, 34), (13, 31, 28, 18), (9, 25, 34, 4), (30, 24, 10, 6), (0, 7, 50, 53), (25, 9, 11, 26), (26, 11, 10, 24), (28, 0, 2, 29), (29, 2, 1, 27), (31, 13, 14, 32), (32, 14, 12, 30), (34, 22, 23, 35), (35, 23, 21, 33), (15, 25, 26, 17), (17, 26, 24, 16), (18, 28, 29, 20), (20, 29, 27, 19), (7, 31, 32, 8), (8, 32, 30, 6), (4, 34, 35, 5), (5, 35, 33, 3), (6, 48, 49, 8), (8, 49, 50, 7), (52, 1, 2, 51), (51, 2, 0, 53), (3, 54, 55, 5), (5, 55, 56, 4), (58, 10, 11, 57), (57, 11, 9, 59), (31, 7, 0, 28), (60, 61, 49, 48), (61, 62, 50, 49), (63, 64, 52, 51), (65, 63, 51, 53), (66, 67, 55, 54), (67, 68, 56, 55), (69, 70, 58, 57), (71, 69, 57, 59), (64, 66, 54, 52), (62, 65, 53, 50), (68, 71, 59, 56), (70, 60, 48, 58), (40, 41, 61, 60), (41, 39, 62, 61), (44, 42, 64, 63), (43, 44, 63, 65), (46, 47, 67, 66), (47, 45, 68, 67), (38, 36, 70, 69), (37, 38, 69, 71), (42, 46, 66, 64), (39, 43, 65, 62), (45, 37, 71, 68), (36, 40, 60, 70)])
_uv = me_cube_001.uv_layers.new(name='UVMap')
_uv.uv.foreach_set('vector', [0.9527, 0.9474, 0.9527, 0.9474, 0.9527, 0.9474, 0.9527, 0.9474, 0.9527, 0.9474, 0.9527, 0.9474, 0.9527, 0.9474, 0.9527, 0.9474, 0.9527, 0.9474, 0.9527, 0.9474, 0.9527, 0.9474, 0.9527, 0.9474, 0.05859, 0.947, 0.05859, 0.947, 0.05859, 0.947, 0.05859, 0.947, 0.05859, 0.947, 0.05859, 0.947, 0.05859, 0.947, 0.05859, 0.947, 0.05859, 0.947, 0.05859, 0.947, 0.05859, 0.947, 0.05859, 0.947, 0.9527, 0.9474, 0.9527, 0.9474, 0.9527, 0.9474, 0.9527, 0.9474, 0.9527, 0.9474, 0.9527, 0.9474, 0.9527, 0.9474, 0.9527, 0.9474, 0.9527, 0.9474, 0.9527, 0.9474, 0.9527, 0.9474, 0.9527, 0.9474, 0.9527, 0.9474, 0.9527, 0.9474, 0.9527, 0.9474, 0.9527, 0.9474, 0.9527, 0.9474, 0.9527, 0.9474, 0.9527, 0.9474, 0.9527, 0.9474, 0.9527, 0.9474, 0.9527, 0.9474, 0.9527, 0.9474, 0.9527, 0.9474, 0.9527, 0.9474, 0.9527, 0.9474, 0.9527, 0.9474, 0.9527, 0.9474, 0.9527, 0.9474, 0.9527, 0.9474, 0.9527, 0.9474, 0.9527, 0.9474, 0.9527, 0.9474, 0.9527, 0.9474, 0.9527, 0.9474, 0.9527, 0.9474, 0.9527, 0.9474, 0.9527, 0.9474, 0.9527, 0.9474, 0.9527, 0.9474, 0.9527, 0.9474, 0.9527, 0.9474, 0.9527, 0.9474, 0.9527, 0.9474, 0.9527, 0.9474, 0.9527, 0.9474, 0.9527, 0.9474, 0.9527, 0.9474, 0.9527, 0.9474, 0.9527, 0.9474, 0.9527, 0.9474, 0.9527, 0.9474, 0.9527, 0.9474, 0.9527, 0.9474, 0.9527, 0.9474, 0.9527, 0.9474, 0.9527, 0.9474, 0.9527, 0.9474, 0.9527, 0.9474, 0.9527, 0.9474, 0.9527, 0.9474, 0.9527, 0.9474, 0.9527, 0.9474, 0.9527, 0.9474, 0.9527, 0.9474, 0.9527, 0.9474, 0.9527, 0.9474, 0.9527, 0.9474, 0.9527, 0.9474, 0.9527, 0.9474, 0.9527, 0.9474, 0.9527, 0.9474, 0.9527, 0.9474, 0.9527, 0.9474, 0.9527, 0.9474, 0.9527, 0.9474, 0.9527, 0.9474, 0.9527, 0.9474, 0.9527, 0.9474, 0.9527, 0.9474, 0.9527, 0.9474, 0.9527, 0.9474, 0.9527, 0.9474, 0.9527, 0.9474, 0.9527, 0.9474, 0.9527, 0.9474, 0.9527, 0.9474, 0.9527, 0.9474, 0.9527, 0.9474, 0.9527, 0.9474, 0.9527, 0.9474, 0.9527, 0.9474, 0.9527, 0.9474, 0.9527, 0.9474, 0.9527, 0.9474, 0.9527, 0.9474, 0.9527, 0.9474, 0.9527, 0.9474, 0.9527, 0.9474, 0.9527, 0.9474, 0.9527, 0.9474, 0.9527, 0.9474, 0.9527, 0.9474, 0.9527, 0.9474, 0.9527, 0.9474, 0.9527, 0.9474, 0.9527, 0.9474, 0.9527, 0.9474, 0.9527, 0.9474, 0.9527, 0.9474, 0.9527, 0.9474, 0.9527, 0.9474, 0.9527, 0.9474, 0.9527, 0.9474, 0.9527, 0.9474, 0.9527, 0.9474, 0.9527, 0.9474, 0.9527, 0.9474, 0.9527, 0.9474, 0.9527, 0.9474, 0.9527, 0.9474, 0.9527, 0.9474, 0.9527, 0.9474, 0.9527, 0.9474, 0.9527, 0.9474, 0.9527, 0.9474, 0.9527, 0.9474, 0.9527, 0.9474, 0.9527, 0.9474, 0.9527, 0.9474, 0.9527, 0.9474, 0.9527, 0.9474, 0.9527, 0.9474, 0.9527, 0.9474, 0.9527, 0.9474, 0.9527, 0.9474, 0.9527, 0.9474, 0.9527, 0.9474, 0.9527, 0.9474, 0.9527, 0.9474, 0.9527, 0.9474, 0.9527, 0.9474, 0.9527, 0.9474, 0.9527, 0.9474, 0.9527, 0.9474, 0.9527, 0.9474, 0.9527, 0.9474, 0.9527, 0.9474, 0.9527, 0.9474, 0.9527, 0.9474, 0.9527, 0.9474, 0.9527, 0.9474, 0.9527, 0.9474, 0.9527, 0.9474, 0.9527, 0.9474, 0.9527, 0.9474, 0.9527, 0.9474, 0.9527, 0.9474, 0.9527, 0.9474, 0.9527, 0.9474, 0.9527, 0.9474, 0.9527, 0.9474, 0.9527, 0.9474, 0.9527, 0.9474, 0.9527, 0.9474, 0.9527, 0.9474, 0.9527, 0.9474, 0.9527, 0.9474, 0.9527, 0.9474, 0.9527, 0.9474, 0.9527, 0.9474, 0.9527, 0.9474, 0.9527, 0.9474, 0.9527, 0.9474, 0.9527, 0.9474, 0.9527, 0.9474, 0.9527, 0.9474, 0.9527, 0.9474, 0.9527, 0.9474, 0.9527, 0.9474, 0.9527, 0.9474, 0.9527, 0.9474, 0.9527, 0.9474, 0.9527, 0.9474, 0.9527, 0.9474, 0.9527, 0.9474, 0.9527, 0.9474, 0.9527, 0.9474, 0.9527, 0.9474, 0.9527, 0.9474, 0.9527, 0.9474, 0.9527, 0.9474, 0.9527, 0.9474, 0.9527, 0.9474, 0.9527, 0.9474, 0.9527, 0.9474, 0.9527, 0.9474, 0.9527, 0.9474, 0.9527, 0.9474, 0.9527, 0.9474, 0.9527, 0.9474, 0.9527, 0.9474, 0.9527, 0.9474, 0.9527, 0.9474, 0.9527, 0.9474, 0.9527, 0.9474, 0.9527, 0.9474, 0.9527, 0.9474, 0.9527, 0.9474, 0.9527, 0.9474, 0.9527, 0.9474, 0.9527, 0.9474, 0.9527, 0.9474, 0.9527, 0.9474, 0.9527, 0.9474, 0.9527, 0.9474, 0.9527, 0.9474, 0.9527, 0.9474, 0.9527, 0.9474, 0.9527, 0.9474, 0.9527, 0.9474, 0.9527, 0.9474, 0.9527, 0.9474, 0.9527, 0.9474, 0.9527, 0.9474, 0.9527, 0.9474, 0.9527, 0.9474, 0.9527, 0.9474])
me_cube_001.materials.append(mat_material)
me_cube_001.update()

# ---- objects
ob_cube = bpy.data.objects.new('Cube', me_cube)
ob_empty = bpy.data.objects.new('Empty', None)
ob_cube_001 = bpy.data.objects.new('Cube.001', me_cube_001)

# ---- transforms, parenting, visibility, modifiers, constraints
ob_cube.location = (0.0, 0.008241, -0.03983)
ob_cube.scale = (0.09361, 0.09361, 0.09361)
ob_cube.lock_rotations_4d = False
ob_cube.empty_display_type = 'ARROWS'
ob_cube.lineart.crease_threshold = 0.0
_m = ob_cube.modifiers.new('Mirror', 'MIRROR')
_m.use_clip = True
_m.merge_threshold = 0.1
_m = ob_cube.modifiers.new('Auto Smooth', 'NODES')
_m.node_group = ng_auto_smooth
_gi = [s.identifier for s in ng_auto_smooth.interface.items_tree if s.item_type == 'SOCKET' and s.in_out == 'INPUT']
_m[_gi[1]] = 0.5236  # Angle
ob_empty.location = (-4.562e-17, -1.293, -0.2055)
ob_empty.rotation_euler = (1.571, -0.0, 1.571)
ob_empty.empty_display_type = 'IMAGE'
ob_empty.empty_display_size = 5.0
ob_cube_001.parent = ob_cube
ob_cube_001.matrix_parent_inverse = Matrix(((10.68, -0.0, 0.0, -0.0), (-0.0, 10.68, -0.0, -0.08804), (0.0, -0.0, 10.68, 0.4255), (-0.0, 0.0, -0.0, 1.0)))
ob_cube_001.location = (1.788e-17, -0.7832, 0.08054)
ob_cube_001.scale = (0.1665, 0.02328, 0.02328)
_m = ob_cube_001.modifiers.new('Mirror', 'MIRROR')
_m.use_clip = True

# ---- collection membership
col_collection.objects.link(ob_cube)
col_collection.objects.link(ob_empty)
col_collection.objects.link(ob_cube_001)

# ---- scene / render settings (as saved in the file)
scene.frame_start = 1; scene.frame_end = 250; scene.frame_set(54)
scene.render.engine = 'BLENDER_EEVEE_NEXT'
scene.cycles.sampling_pattern = 'TABULATED_SOBOL'
scene.cycles.use_light_tree = False
scene.view_settings.view_transform = 'Filmic'
bpy.context.view_layer.update()

# ---- added for rendering (the .blend has no active camera and no usable light): camera, sun
cam_auto = bpy.data.cameras.new('AutoCamera')
cam_auto.lens = 50.0
cam_auto.sensor_width = 36.0
cam_auto.clip_end = 1000.0
ob_auto_camera = bpy.data.objects.new('AutoCamera', cam_auto)
scene.collection.objects.link(ob_auto_camera)
ob_auto_camera.location = (4.57027, -6.7523, 3.62196)
ob_auto_camera.rotation_euler = (1.09748, -7.21219e-08, 0.694738)
scene.camera = ob_auto_camera
light_auto_sun = bpy.data.lights.new('AutoSun', 'SUN')
light_auto_sun.energy = 3.0
light_auto_sun.angle = 0.0523599
ob_auto_sun = bpy.data.objects.new('AutoSun', light_auto_sun)
scene.collection.objects.link(ob_auto_sun)
ob_auto_sun.rotation_euler = (0.872665, 0.174533, 0.523599)
bpy.context.view_layer.update()
